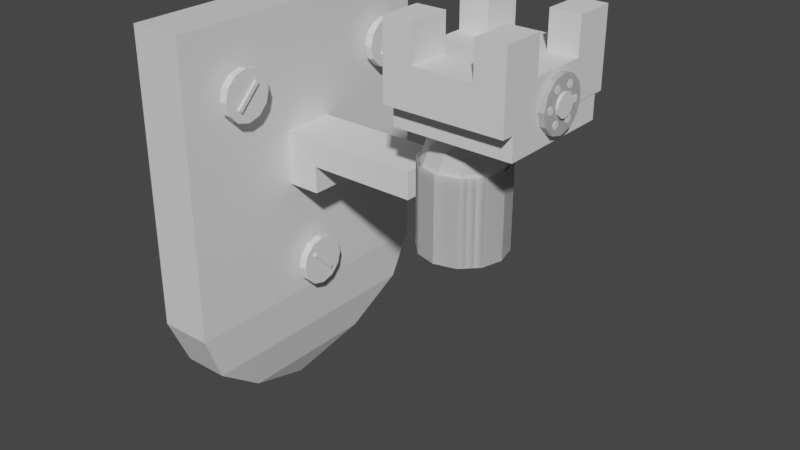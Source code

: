 # Source: camera.blend  (saved by Blender 3.3.6; exported with 4.5.12 LTS)
import bpy
from mathutils import Matrix  # noqa: F401  (used for matrix-valued properties, if any)

bpy.ops.wm.read_factory_settings(use_empty=True)
scene = bpy.context.scene
scene.name = 'Scene'

# ---- collections
col_collection = bpy.data.collections.new('Collection'); scene.collection.children.link(col_collection)

# ---- materials (node trees are filled in below, after node groups)
mat_material = bpy.data.materials.new('Material')
mat_material.alpha_threshold = 0.0
mat_material.use_transparent_shadow = False
mat_material.roughness = 0.5
mat_material.line_color = (0.0, 0.0, 0.0, 1.0)

# ---- material node trees
mat_material.use_nodes = True; mat_material.node_tree.nodes.clear()
_N = mat_material.node_tree.nodes; _L = mat_material.node_tree.links
n0 = _N.new('ShaderNodeOutputMaterial'); n0.name = 'Material Output'; n0.location = (300, 300)
n1 = _N.new('ShaderNodeBsdfPrincipled'); n1.name = 'Principled BSDF'; n1.location = (10, 300)
n1.distribution = 'GGX'
n1.subsurface_method = 'RANDOM_WALK_SKIN'
n1.inputs[3].default_value = 1.45
n1.inputs[27].default_value = (0.0, 0.0, 0.0, 1.0)
n1.inputs[28].default_value = 1.0
_L.new(n1.outputs[0], n0.inputs[0])
n0.is_active_output = True

# ---- world
world_world = bpy.data.worlds.new('World'); scene.world = world_world
world_world.use_nodes = True; world_world.node_tree.nodes.clear()
_N = world_world.node_tree.nodes; _L = world_world.node_tree.links
n0 = _N.new('ShaderNodeOutputWorld'); n0.name = 'World Output'; n0.location = (300, 300)
n1 = _N.new('ShaderNodeBackground'); n1.name = 'Background'; n1.location = (10, 300)
n1.inputs[0].default_value = (0.05088, 0.05088, 0.05088, 1.0)
_L.new(n1.outputs[0], n0.inputs[0])
n0.is_active_output = True
world_world.color = (0.05088, 0.05088, 0.05088)
world_world.use_sun_shadow = False
world_world.sun_shadow_jitter_overblur = 0.0

# ---- meshes
me_cube = bpy.data.meshes.new('Cube')
me_cube.from_pydata([(-0.6363, 1.0, 1.0), (-0.6363, 1.0, -1.0), (-0.6363, -1.0, 1.0), (-0.6363, -1.0, -1.0), (-1.0, 1.0, 1.0), (-1.0, 1.0, -1.0), (-1.0, -1.0, 1.0), (-1.0, -1.0, -1.0), (-0.9753, 0.864, -1.329), (-0.9753, -0.864, -1.329), (-0.661, 0.864, -1.329), (-0.661, -0.864, -1.329), (-0.9082, 0.4954, -1.619), (-0.9082, -0.4954, -1.619), (-0.7281, 0.4954, -1.619), (-0.7281, -0.4954, -1.619), (-0.8184, 0.001225, -1.811), (-0.8184, -0.001225, -1.811), (-0.8179, 0.001225, -1.811), (-0.8179, -0.001225, -1.811)], [], [(0, 4, 6, 2), (3, 2, 6, 7), (7, 6, 4, 5), (5, 1, 10, 8), (1, 0, 2, 3), (5, 4, 0, 1), (11, 9, 13, 15), (3, 7, 9, 11), (7, 5, 8, 9), (1, 3, 11, 10), (13, 12, 16, 17), (9, 8, 12, 13), (10, 11, 15, 14), (8, 10, 14, 12), (16, 18, 19, 17), (14, 15, 19, 18), (12, 14, 18, 16), (15, 13, 17, 19)])
_uv = me_cube.uv_layers.new(name='UVMap')
_uv.uv.foreach_set('vector', [0.625, 0.5, 0.875, 0.5, 0.875, 0.75, 0.625, 0.75, 0.375, 0.75, 0.625, 0.75, 0.625, 1.0, 0.375, 1.0, 0.375, 0.0, 0.625, 0.0, 0.625, 0.25, 0.375, 0.25, 0.375, 0.25, 0.375, 0.5, 0.375, 0.5, 0.375, 0.25, 0.375, 0.5, 0.625, 0.5, 0.625, 0.75, 0.375, 0.75, 0.375, 0.25, 0.625, 0.25, 0.625, 0.5, 0.375, 0.5, 0.375, 0.75, 0.375, 1.0, 0.375, 1.0, 0.375, 0.75, 0.375, 0.75, 0.375, 1.0, 0.375, 1.0, 0.375, 0.75, 0.375, 0.0, 0.375, 0.25, 0.375, 0.25, 0.375, 0.0, 0.375, 0.5, 0.375, 0.75, 0.375, 0.75, 0.375, 0.5, 0.375, 0.0, 0.375, 0.25, 0.375, 0.25, 0.375, 0.0, 0.375, 0.0, 0.375, 0.25, 0.375, 0.25, 0.375, 0.0, 0.375, 0.5, 0.375, 0.75, 0.375, 0.75, 0.375, 0.5, 0.375, 0.25, 0.375, 0.5, 0.375, 0.5, 0.375, 0.25, 0.125, 0.5, 0.375, 0.5, 0.375, 0.75, 0.125, 0.75, 0.375, 0.5, 0.375, 0.75, 0.375, 0.75, 0.375, 0.5, 0.375, 0.25, 0.375, 0.5, 0.375, 0.5, 0.375, 0.25, 0.375, 0.75, 0.375, 1.0, 0.375, 1.0, 0.375, 0.75])
me_cube.materials.append(mat_material)
me_cube.use_mirror_vertex_groups = False
me_cube.update()
me_cylinder = bpy.data.meshes.new('Cylinder')
me_cylinder.from_pydata([(0.0, 1.0, -1.0), (7.377e-08, 1.0, -0.6877), (0.5, 0.866, -1.0), (0.5, 0.866, -0.6877), (0.866, 0.5, -1.0), (0.866, 0.5, -0.6877), (1.0, 0.0, -1.0), (1.0, 0.0, -0.6877), (0.866, -0.5, -1.0), (0.866, -0.5, -0.6877), (0.5, -0.866, -1.0), (0.5, -0.866, -0.6877), (0.0, -1.0, -1.0), (7.377e-08, -1.0, -0.6877), (-0.5, -0.866, -1.0), (-0.5, -0.866, -0.6877), (-0.866, -0.5, -1.0), (-0.866, -0.5, -0.6877), (-1.0, 0.0, -1.0), (-1.0, 0.0, -0.6877), (-0.866, 0.5, -1.0), (-0.866, 0.5, -0.6877), (-0.5, 0.866, -1.0), (-0.5, 0.866, -0.6877)], [], [(0, 1, 3, 2), (2, 3, 5, 4), (4, 5, 7, 6), (6, 7, 9, 8), (8, 9, 11, 10), (10, 11, 13, 12), (12, 13, 15, 14), (14, 15, 17, 16), (16, 17, 19, 18), (18, 19, 21, 20), (3, 1, 23, 21, 19, 17, 15, 13, 11, 9, 7, 5), (20, 21, 23, 22), (22, 23, 1, 0), (0, 2, 4, 6, 8, 10, 12, 14, 16, 18, 20, 22)])
_uv = me_cylinder.uv_layers.new(name='UVMap')
_uv.uv.foreach_set('vector', [1.0, 0.5, 1.0, 1.0, 0.9167, 1.0, 0.9167, 0.5, 0.9167, 0.5, 0.9167, 1.0, 0.8333, 1.0, 0.8333, 0.5, 0.8333, 0.5, 0.8333, 1.0, 0.75, 1.0, 0.75, 0.5, 0.75, 0.5, 0.75, 1.0, 0.6667, 1.0, 0.6667, 0.5, 0.6667, 0.5, 0.6667, 1.0, 0.5833, 1.0, 0.5833, 0.5, 0.5833, 0.5, 0.5833, 1.0, 0.5, 1.0, 0.5, 0.5, 0.5, 0.5, 0.5, 1.0, 0.4167, 1.0, 0.4167, 0.5, 0.4167, 0.5, 0.4167, 1.0, 0.3333, 1.0, 0.3333, 0.5, 0.3333, 0.5, 0.3333, 1.0, 0.25, 1.0, 0.25, 0.5, 0.25, 0.5, 0.25, 1.0, 0.1667, 1.0, 0.1667, 0.5, 0.37, 0.4578, 0.25, 0.49, 0.13, 0.4578, 0.04215, 0.37, 0.01, 0.25, 0.04215, 0.13, 0.13, 0.04215, 0.25, 0.01, 0.37, 0.04215, 0.4578, 0.13, 0.49, 0.25, 0.4578, 0.37, 0.1667, 0.5, 0.1667, 1.0, 0.08333, 1.0, 0.08333, 0.5, 0.08333, 0.5, 0.08333, 1.0, 7.451e-08, 1.0, 7.451e-08, 0.5, 0.75, 0.49, 0.87, 0.4578, 0.9578, 0.37, 0.99, 0.25, 0.9578, 0.13, 0.87, 0.04215, 0.75, 0.01, 0.63, 0.04215, 0.5422, 0.13, 0.51, 0.25, 0.5422, 0.37, 0.63, 0.4578])
me_cylinder.update()
me_cylinder_001 = bpy.data.meshes.new('Cylinder.001')
me_cylinder_001.from_pydata([(0.0, 1.0, -1.0), (7.377e-08, 1.0, -0.6877), (0.5, 0.866, -1.0), (0.5, 0.866, -0.6877), (0.866, 0.5, -1.0), (0.866, 0.5, -0.6877), (1.0, 0.0, -1.0), (1.0, 0.0, -0.6877), (0.866, -0.5, -1.0), (0.866, -0.5, -0.6877), (0.5, -0.866, -1.0), (0.5, -0.866, -0.6877), (0.0, -1.0, -1.0), (7.377e-08, -1.0, -0.6877), (-0.5, -0.866, -1.0), (-0.5, -0.866, -0.6877), (-0.866, -0.5, -1.0), (-0.866, -0.5, -0.6877), (-1.0, 0.0, -1.0), (-1.0, 0.0, -0.6877), (-0.866, 0.5, -1.0), (-0.866, 0.5, -0.6877), (-0.5, 0.866, -1.0), (-0.5, 0.866, -0.6877)], [], [(0, 1, 3, 2), (2, 3, 5, 4), (4, 5, 7, 6), (6, 7, 9, 8), (8, 9, 11, 10), (10, 11, 13, 12), (12, 13, 15, 14), (14, 15, 17, 16), (16, 17, 19, 18), (18, 19, 21, 20), (3, 1, 23, 21, 19, 17, 15, 13, 11, 9, 7, 5), (20, 21, 23, 22), (22, 23, 1, 0), (0, 2, 4, 6, 8, 10, 12, 14, 16, 18, 20, 22)])
_uv = me_cylinder_001.uv_layers.new(name='UVMap')
_uv.uv.foreach_set('vector', [1.0, 0.5, 1.0, 1.0, 0.9167, 1.0, 0.9167, 0.5, 0.9167, 0.5, 0.9167, 1.0, 0.8333, 1.0, 0.8333, 0.5, 0.8333, 0.5, 0.8333, 1.0, 0.75, 1.0, 0.75, 0.5, 0.75, 0.5, 0.75, 1.0, 0.6667, 1.0, 0.6667, 0.5, 0.6667, 0.5, 0.6667, 1.0, 0.5833, 1.0, 0.5833, 0.5, 0.5833, 0.5, 0.5833, 1.0, 0.5, 1.0, 0.5, 0.5, 0.5, 0.5, 0.5, 1.0, 0.4167, 1.0, 0.4167, 0.5, 0.4167, 0.5, 0.4167, 1.0, 0.3333, 1.0, 0.3333, 0.5, 0.3333, 0.5, 0.3333, 1.0, 0.25, 1.0, 0.25, 0.5, 0.25, 0.5, 0.25, 1.0, 0.1667, 1.0, 0.1667, 0.5, 0.37, 0.4578, 0.25, 0.49, 0.13, 0.4578, 0.04215, 0.37, 0.01, 0.25, 0.04215, 0.13, 0.13, 0.04215, 0.25, 0.01, 0.37, 0.04215, 0.4578, 0.13, 0.49, 0.25, 0.4578, 0.37, 0.1667, 0.5, 0.1667, 1.0, 0.08333, 1.0, 0.08333, 0.5, 0.08333, 0.5, 0.08333, 1.0, 7.451e-08, 1.0, 7.451e-08, 0.5, 0.75, 0.49, 0.87, 0.4578, 0.9578, 0.37, 0.99, 0.25, 0.9578, 0.13, 0.87, 0.04215, 0.75, 0.01, 0.63, 0.04215, 0.5422, 0.13, 0.51, 0.25, 0.5422, 0.37, 0.63, 0.4578])
me_cylinder_001.update()
me_cylinder_002 = bpy.data.meshes.new('Cylinder.002')
me_cylinder_002.from_pydata([(0.0, 1.0, -1.0), (7.377e-08, 1.0, -0.6877), (0.5, 0.866, -1.0), (0.5, 0.866, -0.6877), (0.866, 0.5, -1.0), (0.866, 0.5, -0.6877), (1.0, 0.0, -1.0), (1.0, 0.0, -0.6877), (0.866, -0.5, -1.0), (0.866, -0.5, -0.6877), (0.5, -0.866, -1.0), (0.5, -0.866, -0.6877), (0.0, -1.0, -1.0), (7.377e-08, -1.0, -0.6877), (-0.5, -0.866, -1.0), (-0.5, -0.866, -0.6877), (-0.866, -0.5, -1.0), (-0.866, -0.5, -0.6877), (-1.0, 0.0, -1.0), (-1.0, 0.0, -0.6877), (-0.866, 0.5, -1.0), (-0.866, 0.5, -0.6877), (-0.5, 0.866, -1.0), (-0.5, 0.866, -0.6877)], [], [(0, 1, 3, 2), (2, 3, 5, 4), (4, 5, 7, 6), (6, 7, 9, 8), (8, 9, 11, 10), (10, 11, 13, 12), (12, 13, 15, 14), (14, 15, 17, 16), (16, 17, 19, 18), (18, 19, 21, 20), (3, 1, 23, 21, 19, 17, 15, 13, 11, 9, 7, 5), (20, 21, 23, 22), (22, 23, 1, 0), (0, 2, 4, 6, 8, 10, 12, 14, 16, 18, 20, 22)])
_uv = me_cylinder_002.uv_layers.new(name='UVMap')
_uv.uv.foreach_set('vector', [1.0, 0.5, 1.0, 1.0, 0.9167, 1.0, 0.9167, 0.5, 0.9167, 0.5, 0.9167, 1.0, 0.8333, 1.0, 0.8333, 0.5, 0.8333, 0.5, 0.8333, 1.0, 0.75, 1.0, 0.75, 0.5, 0.75, 0.5, 0.75, 1.0, 0.6667, 1.0, 0.6667, 0.5, 0.6667, 0.5, 0.6667, 1.0, 0.5833, 1.0, 0.5833, 0.5, 0.5833, 0.5, 0.5833, 1.0, 0.5, 1.0, 0.5, 0.5, 0.5, 0.5, 0.5, 1.0, 0.4167, 1.0, 0.4167, 0.5, 0.4167, 0.5, 0.4167, 1.0, 0.3333, 1.0, 0.3333, 0.5, 0.3333, 0.5, 0.3333, 1.0, 0.25, 1.0, 0.25, 0.5, 0.25, 0.5, 0.25, 1.0, 0.1667, 1.0, 0.1667, 0.5, 0.37, 0.4578, 0.25, 0.49, 0.13, 0.4578, 0.04215, 0.37, 0.01, 0.25, 0.04215, 0.13, 0.13, 0.04215, 0.25, 0.01, 0.37, 0.04215, 0.4578, 0.13, 0.49, 0.25, 0.4578, 0.37, 0.1667, 0.5, 0.1667, 1.0, 0.08333, 1.0, 0.08333, 0.5, 0.08333, 0.5, 0.08333, 1.0, 7.451e-08, 1.0, 7.451e-08, 0.5, 0.75, 0.49, 0.87, 0.4578, 0.9578, 0.37, 0.99, 0.25, 0.9578, 0.13, 0.87, 0.04215, 0.75, 0.01, 0.63, 0.04215, 0.5422, 0.13, 0.51, 0.25, 0.5422, 0.37, 0.63, 0.4578])
me_cylinder_002.update()
me_cube_001 = bpy.data.meshes.new('Cube.001')
me_cube_001.from_pydata([(-1.0, -1.0, -1.0), (-1.0, -1.0, 1.0), (-1.0, 1.0, -1.0), (-1.0, 1.0, 1.0), (1.0, -1.0, -1.0), (1.0, -1.0, 1.0), (1.0, 1.0, -1.0), (1.0, 1.0, 1.0), (-1.0, -1.0, 0.0), (-1.0, 1.0, 0.0), (1.0, 1.0, 0.0), (1.0, -1.0, 0.0), (5.092, 1.0, 1.0), (5.092, -1.0, 1.0), (5.092, 1.0, 0.0), (5.092, -1.0, 0.0)], [], [(8, 1, 3, 9), (9, 3, 7, 10), (10, 7, 12, 14), (11, 5, 1, 8), (2, 6, 4, 0), (7, 3, 1, 5), (4, 11, 8, 0), (6, 10, 11, 4), (2, 9, 10, 6), (0, 8, 9, 2), (14, 12, 13, 15), (7, 5, 13, 12), (11, 10, 14, 15), (5, 11, 15, 13)])
_uv = me_cube_001.uv_layers.new(name='UVMap')
_uv.uv.foreach_set('vector', [0.5, 0.0, 0.625, 0.0, 0.625, 0.25, 0.5, 0.25, 0.5, 0.25, 0.625, 0.25, 0.625, 0.5, 0.5, 0.5, 0.5, 0.5, 0.625, 0.5, 0.625, 0.5, 0.5, 0.5, 0.5, 0.75, 0.625, 0.75, 0.625, 1.0, 0.5, 1.0, 0.125, 0.5, 0.375, 0.5, 0.375, 0.75, 0.125, 0.75, 0.625, 0.5, 0.875, 0.5, 0.875, 0.75, 0.625, 0.75, 0.375, 0.75, 0.5, 0.75, 0.5, 1.0, 0.375, 1.0, 0.375, 0.5, 0.5, 0.5, 0.5, 0.75, 0.375, 0.75, 0.375, 0.25, 0.5, 0.25, 0.5, 0.5, 0.375, 0.5, 0.375, 0.0, 0.5, 0.0, 0.5, 0.25, 0.375, 0.25, 0.5, 0.5, 0.625, 0.5, 0.625, 0.75, 0.5, 0.75, 0.625, 0.5, 0.625, 0.75, 0.625, 0.75, 0.625, 0.5, 0.5, 0.75, 0.5, 0.5, 0.5, 0.5, 0.5, 0.75, 0.625, 0.75, 0.5, 0.75, 0.5, 0.75, 0.625, 0.75])
me_cube_001.update()
me_cylinder_003 = bpy.data.meshes.new('Cylinder.003')
me_cylinder_003.from_pydata([(0.0, 1.0, -1.0), (0.0, 1.0, 1.0), (0.5, 0.866, -1.0), (0.5, 0.866, 1.0), (0.866, 0.5, -1.0), (0.866, 0.5, 1.0), (1.0, 0.0, -1.0), (1.0, 0.0, 1.0), (0.866, -0.5, -1.0), (0.866, -0.5, 1.0), (0.5, -0.866, -1.0), (0.5, -0.866, 1.0), (0.0, -1.0, -1.0), (0.0, -1.0, 1.0), (-0.5, -0.866, -1.0), (-0.5, -0.866, 1.0), (-0.866, -0.5, -1.0), (-0.866, -0.5, 1.0), (-1.0, 0.0, -1.0), (-1.0, 0.0, 1.0), (-0.866, 0.5, -1.0), (-0.866, 0.5, 1.0), (-0.5, 0.866, -1.0), (-0.5, 0.866, 1.0), (0.5, 0.866, -1.0), (0.0, 1.0, -1.0), (0.0, 1.0, 1.0), (0.5, 0.866, 1.0), (0.866, 0.5, -1.0), (0.866, 0.5, 1.0), (1.0, 0.0, -1.0), (1.0, 0.0, 1.0), (0.866, -0.5, -1.0), (0.866, -0.5, 1.0), (0.5, -0.866, -1.0), (0.5, -0.866, 1.0), (0.0, -1.0, -1.0), (0.0, -1.0, 1.0), (-0.5, -0.866, -1.0), (-0.5, -0.866, 1.0), (-0.866, -0.5, -1.0), (-0.866, -0.5, 1.0), (-1.0, 0.0, -1.0), (-1.0, 0.0, 1.0), (-0.866, 0.5, -1.0), (-0.866, 0.5, 1.0), (-0.5, 0.866, -1.0), (-0.5, 0.866, 1.0), (0.5, 0.866, -1.0), (0.0, 1.0, -1.0), (0.0, 1.0, 1.0), (0.5, 0.866, 1.0), (0.866, 0.5, -1.0), (0.866, 0.5, 1.0), (1.0, 0.0, -1.0), (1.0, 0.0, 1.0), (0.866, -0.5, -1.0), (0.866, -0.5, 1.0), (0.5, -0.866, -1.0), (0.5, -0.866, 1.0), (0.0, -1.0, -1.0), (0.0, -1.0, 1.0), (-0.5, -0.866, -1.0), (-0.5, -0.866, 1.0), (-0.866, -0.5, -1.0), (-0.866, -0.5, 1.0), (-1.0, 0.0, -1.0), (-1.0, 0.0, 1.0), (-0.866, 0.5, -1.0), (-0.866, 0.5, 1.0), (-0.5, 0.866, -1.0), (-0.5, 0.866, 1.0)], [], [(0, 2, 3, 1), (2, 4, 5, 3), (4, 6, 7, 5), (6, 8, 9, 7), (8, 10, 11, 9), (10, 12, 13, 11), (12, 14, 15, 13), (14, 16, 17, 15), (16, 18, 19, 17), (18, 20, 21, 19), (20, 22, 23, 21), (22, 0, 1, 23), (38, 36, 60, 62), (28, 24, 48, 52), (41, 43, 67, 65), (31, 33, 57, 55), (42, 40, 64, 66), (32, 30, 54, 56), (45, 47, 71, 69), (35, 37, 61, 59), (26, 27, 51, 50), (46, 44, 68, 70), (36, 34, 58, 60), (39, 41, 65, 63), (16, 14, 38, 40), (2, 0, 25, 24), (5, 7, 31, 29), (15, 17, 41, 39), (12, 10, 34, 36), (22, 20, 44, 46), (1, 3, 27, 26), (11, 13, 37, 35), (21, 23, 47, 45), (8, 6, 30, 32), (18, 16, 40, 42), (7, 9, 33, 31), (17, 19, 43, 41), (4, 2, 24, 28), (14, 12, 36, 38), (0, 22, 46, 25), (3, 5, 29, 27), (13, 15, 39, 37), (23, 1, 26, 47), (10, 8, 32, 34), (20, 18, 42, 44), (9, 11, 35, 33), (19, 21, 45, 43), (6, 4, 28, 30), (49, 50, 51, 48), (48, 51, 53, 52), (52, 53, 55, 54), (54, 55, 57, 56), (56, 57, 59, 58), (58, 59, 61, 60), (60, 61, 63, 62), (62, 63, 65, 64), (64, 65, 67, 66), (66, 67, 69, 68), (68, 69, 71, 70), (70, 71, 50, 49), (25, 46, 70, 49), (27, 29, 53, 51), (37, 39, 63, 61), (47, 26, 50, 71), (34, 32, 56, 58), (44, 42, 66, 68), (33, 35, 59, 57), (43, 45, 69, 67), (30, 28, 52, 54), (40, 38, 62, 64), (24, 25, 49, 48), (29, 31, 55, 53)])
_uv = me_cylinder_003.uv_layers.new(name='UVMap')
_uv.uv.foreach_set('vector', [1.0, 0.0, 0.9167, 0.0, 0.9167, 1.0, 1.0, 1.0, 0.9167, 0.0, 0.8333, 0.0, 0.8333, 1.0, 0.9167, 1.0, 0.8333, 0.0, 0.75, 0.0, 0.75, 1.0, 0.8333, 1.0, 0.75, 0.0, 0.6667, 0.0, 0.6667, 1.0, 0.75, 1.0, 0.6667, 0.0, 0.5833, 0.0, 0.5833, 1.0, 0.6667, 1.0, 0.5833, 0.0, 0.5, 0.0, 0.5, 1.0, 0.5833, 1.0, 0.5, 0.0, 0.4167, 0.0, 0.4167, 1.0, 0.5, 1.0, 0.4167, 0.0, 0.3333, 0.0, 0.3333, 1.0, 0.4167, 1.0, 0.3333, 0.0, 0.25, 0.0, 0.25, 1.0, 0.3333, 1.0, 0.25, 0.0, 0.1667, 0.0, 0.1667, 1.0, 0.25, 1.0, 0.1667, 0.0, 0.08333, 0.0, 0.08333, 1.0, 0.1667, 1.0, 0.08333, 0.0, 7.451e-08, 0.0, 7.451e-08, 1.0, 0.08333, 1.0, 0.4167, 0.0, 0.5, 0.0, 0.5, 0.0, 0.4167, 0.0, 0.8333, 0.0, 0.9167, 0.0, 0.9167, 0.0, 0.8333, 0.0, 0.3333, 1.0, 0.25, 1.0, 0.25, 1.0, 0.3333, 1.0, 0.75, 1.0, 0.6667, 1.0, 0.6667, 1.0, 0.75, 1.0, 0.25, 0.0, 0.3333, 0.0, 0.3333, 0.0, 0.25, 0.0, 0.6667, 0.0, 0.75, 0.0, 0.75, 0.0, 0.6667, 0.0, 0.1667, 1.0, 0.08333, 1.0, 0.08333, 1.0, 0.1667, 1.0, 0.5833, 1.0, 0.5, 1.0, 0.5, 1.0, 0.5833, 1.0, 1.0, 1.0, 0.9167, 1.0, 0.9167, 1.0, 1.0, 1.0, 0.08333, 0.0, 0.1667, 0.0, 0.1667, 0.0, 0.08333, 0.0, 0.5, 0.0, 0.5833, 0.0, 0.5833, 0.0, 0.5, 0.0, 0.4167, 1.0, 0.3333, 1.0, 0.3333, 1.0, 0.4167, 1.0, 0.3333, 0.0, 0.4167, 0.0, 0.4167, 0.0, 0.3333, 0.0, 0.9167, 0.0, 1.0, 0.0, 1.0, 0.0, 0.9167, 0.0, 0.8333, 1.0, 0.75, 1.0, 0.75, 1.0, 0.8333, 1.0, 0.4167, 1.0, 0.3333, 1.0, 0.3333, 1.0, 0.4167, 1.0, 0.5, 0.0, 0.5833, 0.0, 0.5833, 0.0, 0.5, 0.0, 0.08333, 0.0, 0.1667, 0.0, 0.1667, 0.0, 0.08333, 0.0, 1.0, 1.0, 0.9167, 1.0, 0.9167, 1.0, 1.0, 1.0, 0.5833, 1.0, 0.5, 1.0, 0.5, 1.0, 0.5833, 1.0, 0.1667, 1.0, 0.08333, 1.0, 0.08333, 1.0, 0.1667, 1.0, 0.6667, 0.0, 0.75, 0.0, 0.75, 0.0, 0.6667, 0.0, 0.25, 0.0, 0.3333, 0.0, 0.3333, 0.0, 0.25, 0.0, 0.75, 1.0, 0.6667, 1.0, 0.6667, 1.0, 0.75, 1.0, 0.3333, 1.0, 0.25, 1.0, 0.25, 1.0, 0.3333, 1.0, 0.8333, 0.0, 0.9167, 0.0, 0.9167, 0.0, 0.8333, 0.0, 0.4167, 0.0, 0.5, 0.0, 0.5, 0.0, 0.4167, 0.0, 7.451e-08, 0.0, 0.08333, 0.0, 0.08333, 0.0, 7.451e-08, 0.0, 0.9167, 1.0, 0.8333, 1.0, 0.8333, 1.0, 0.9167, 1.0, 0.5, 1.0, 0.4167, 1.0, 0.4167, 1.0, 0.5, 1.0, 0.08333, 1.0, 7.451e-08, 1.0, 7.451e-08, 1.0, 0.08333, 1.0, 0.5833, 0.0, 0.6667, 0.0, 0.6667, 0.0, 0.5833, 0.0, 0.1667, 0.0, 0.25, 0.0, 0.25, 0.0, 0.1667, 0.0, 0.6667, 1.0, 0.5833, 1.0, 0.5833, 1.0, 0.6667, 1.0, 0.25, 1.0, 0.1667, 1.0, 0.1667, 1.0, 0.25, 1.0, 0.75, 0.0, 0.8333, 0.0, 0.8333, 0.0, 0.75, 0.0, 1.0, 0.0, 1.0, 1.0, 0.9167, 1.0, 0.9167, 0.0, 0.9167, 0.0, 0.9167, 1.0, 0.8333, 1.0, 0.8333, 0.0, 0.8333, 0.0, 0.8333, 1.0, 0.75, 1.0, 0.75, 0.0, 0.75, 0.0, 0.75, 1.0, 0.6667, 1.0, 0.6667, 0.0, 0.6667, 0.0, 0.6667, 1.0, 0.5833, 1.0, 0.5833, 0.0, 0.5833, 0.0, 0.5833, 1.0, 0.5, 1.0, 0.5, 0.0, 0.5, 0.0, 0.5, 1.0, 0.4167, 1.0, 0.4167, 0.0, 0.4167, 0.0, 0.4167, 1.0, 0.3333, 1.0, 0.3333, 0.0, 0.3333, 0.0, 0.3333, 1.0, 0.25, 1.0, 0.25, 0.0, 0.25, 0.0, 0.25, 1.0, 0.1667, 1.0, 0.1667, 0.0, 0.1667, 0.0, 0.1667, 1.0, 0.08333, 1.0, 0.08333, 0.0, 0.08333, 0.0, 0.08333, 1.0, 7.451e-08, 1.0, 7.451e-08, 0.0, 7.451e-08, 0.0, 0.08333, 0.0, 0.08333, 0.0, 7.451e-08, 0.0, 0.9167, 1.0, 0.8333, 1.0, 0.8333, 1.0, 0.9167, 1.0, 0.5, 1.0, 0.4167, 1.0, 0.4167, 1.0, 0.5, 1.0, 0.08333, 1.0, 7.451e-08, 1.0, 7.451e-08, 1.0, 0.08333, 1.0, 0.5833, 0.0, 0.6667, 0.0, 0.6667, 0.0, 0.5833, 0.0, 0.1667, 0.0, 0.25, 0.0, 0.25, 0.0, 0.1667, 0.0, 0.6667, 1.0, 0.5833, 1.0, 0.5833, 1.0, 0.6667, 1.0, 0.25, 1.0, 0.1667, 1.0, 0.1667, 1.0, 0.25, 1.0, 0.75, 0.0, 0.8333, 0.0, 0.8333, 0.0, 0.75, 0.0, 0.3333, 0.0, 0.4167, 0.0, 0.4167, 0.0, 0.3333, 0.0, 0.9167, 0.0, 1.0, 0.0, 1.0, 0.0, 0.9167, 0.0, 0.8333, 1.0, 0.75, 1.0, 0.75, 1.0, 0.8333, 1.0])
me_cylinder_003.update()
me_cylinder_004 = bpy.data.meshes.new('Cylinder.004')
me_cylinder_004.from_pydata([(0.0, 1.0, -1.0), (0.0, 1.0, 1.0), (0.5, 0.866, -1.0), (0.5, 0.866, 1.0), (0.866, 0.5, -1.0), (0.866, 0.5, 1.0), (1.0, 0.0, -1.0), (1.0, 0.0, 1.0), (0.866, -0.5, -1.0), (0.866, -0.5, 1.0), (0.5, -0.866, -1.0), (0.5, -0.866, 1.0), (0.0, -1.0, -1.0), (0.0, -1.0, 1.0), (-0.5, -0.866, -1.0), (-0.5, -0.866, 1.0), (-0.866, -0.5, -1.0), (-0.866, -0.5, 1.0), (-1.0, 0.0, -1.0), (-1.0, 0.0, 1.0), (-0.866, 0.5, -1.0), (-0.866, 0.5, 1.0), (-0.5, 0.866, -1.0), (-0.5, 0.866, 1.0), (0.0, 1.0, -1.0), (0.5, 0.866, -1.0), (0.5, 0.866, 1.0), (0.0, 1.0, 1.0), (0.866, 0.5, -1.0), (0.866, 0.5, 1.0), (1.0, 0.0, -1.0), (1.0, 0.0, 1.0), (0.866, -0.5, -1.0), (0.866, -0.5, 1.0), (0.5, -0.866, -1.0), (0.5, -0.866, 1.0), (0.0, -1.0, -1.0), (0.0, -1.0, 1.0), (-0.5, -0.866, -1.0), (-0.5, -0.866, 1.0), (-0.866, -0.5, -1.0), (-0.866, -0.5, 1.0), (-1.0, 0.0, -1.0), (-1.0, 0.0, 1.0), (-0.866, 0.5, -1.0), (-0.866, 0.5, 1.0), (-0.5, 0.866, -1.0), (-0.5, 0.866, 1.0), (0.7169, 0.866, 1.585), (0.2169, 1.0, 1.585), (1.083, 0.5, 1.585), (1.217, 0.0, 1.585), (1.083, -0.5, 1.585), (0.7169, -0.866, 1.585), (0.2169, -1.0, 1.585), (-0.2831, -0.866, 1.585), (-0.6491, -0.5, 1.585), (-0.7831, 0.0, 1.585), (-0.6491, 0.5, 1.585), (-0.2831, 0.866, 1.585), (1.291, 0.866, 2.122), (0.7911, 1.0, 2.122), (1.657, 0.5, 2.122), (1.791, 0.0, 2.122), (1.657, -0.5, 2.122), (1.291, -0.866, 2.122), (0.7911, -1.0, 2.122), (0.2911, -0.866, 2.122), (-0.07497, -0.5, 2.122), (-0.2089, 0.0, 2.122), (-0.07497, 0.5, 2.122), (0.2911, 0.866, 2.122), (-0.7407, -1.514, 2.125), (2.265, -1.514, 2.125), (-0.7407, 1.492, 2.125), (2.265, 1.492, 2.125), (-0.7407, -0.01076, 2.125), (2.265, -0.01076, 2.125), (2.265, 0.7088, 2.125), (-0.7407, 0.7088, 2.125), (-0.7407, -0.7623, 2.125), (2.265, -0.7623, 2.125), (0.7624, -1.514, 2.125), (0.7624, 1.492, 2.125), (1.514, 0.7088, 2.125), (0.7624, 0.7088, 2.125), (0.7624, -0.7623, 2.125), (0.01086, 1.492, 2.125), (-0.7407, 0.7088, 2.125), (0.01086, 0.7088, 2.125), (0.01086, -0.7623, 2.125), (0.01086, -1.514, 2.125), (1.514, -1.514, 2.125), (1.514, 1.492, 2.125), (0.01086, 0.7088, 2.125), (1.514, 0.7088, 2.125), (1.514, -0.7623, 2.125), (2.265, 0.7088, 2.616), (2.265, 1.492, 2.616), (0.01086, 1.492, 2.616), (-0.7407, 1.492, 2.616), (-0.7407, 0.7088, 2.616), (0.01086, 0.7088, 2.616), (1.514, 1.492, 2.616), (0.7624, 1.492, 2.616), (1.514, 0.7088, 2.616), (0.7624, 0.7088, 2.616), (-0.7407, -0.7623, 2.125), (-0.7407, -1.514, 2.125), (1.514, -1.514, 2.125), (2.265, -1.514, 2.125), (2.265, -0.7623, 2.125), (0.01086, -0.7623, 2.125), (0.01086, -1.514, 2.125), (0.7624, -1.514, 2.125), (1.514, -0.7623, 2.125), (0.7624, -0.7623, 2.125), (2.265, 0.7088, 2.616), (2.265, 1.492, 2.616), (0.01086, 1.492, 2.616), (-0.7407, 1.492, 2.616), (-0.7407, 0.7088, 2.616), (0.01086, 0.7088, 2.616), (1.514, 1.492, 2.616), (0.7624, 1.492, 2.616), (1.514, 0.7088, 2.616), (0.7624, 0.7088, 2.616), (-0.7407, -0.7623, 2.657), (-0.7407, -1.514, 2.657), (1.514, -1.514, 2.657), (2.265, -1.514, 2.657), (2.265, -0.7623, 2.657), (0.01086, -0.7623, 2.657), (0.01086, -1.514, 2.657), (0.7624, -1.514, 2.657), (1.514, -0.7623, 2.657), (0.7624, -0.7623, 2.657), (-0.7407, 0.7088, 3.696), (-0.7407, -0.01076, 3.696), (2.265, -0.7623, 3.696), (2.265, -0.01076, 3.696), (0.01086, -0.01076, 3.696), (2.265, 0.7088, 3.696), (0.01086, 0.7088, 3.696), (-0.7407, -0.7623, 3.696), (0.01086, -0.7623, 3.696), (1.514, -0.01076, 3.696), (0.7624, -0.01076, 3.696), (1.514, 0.7088, 3.696), (0.7624, 0.7088, 3.696), (1.514, -0.7623, 3.696), (0.7624, -0.7623, 3.696), (0.7624, 0.7088, 2.125), (-0.7407, 0.7088, 3.696), (0.7624, 0.7088, 3.696), (0.01086, 0.7088, 3.696), (2.265, 0.7088, 2.125), (2.265, 0.7088, 3.696), (1.514, 0.7088, 3.696), (1.514, -1.514, 2.708), (-0.7407, -1.514, 2.708), (-0.7407, -0.7623, 2.708), (2.265, -0.7623, 2.911), (-0.7407, 0.7088, 2.911), (-0.7407, -0.01076, 2.911), (2.265, -0.01076, 2.911), (2.265, 0.7088, 2.911), (-0.7407, -0.7623, 2.911), (-0.7407, 0.7088, 2.911), (2.265, 0.7088, 2.911), (0.01086, -0.7623, 2.518), (1.514, -0.7623, 2.518), (-0.7407, 0.7088, 2.518), (2.265, -0.01076, 2.518), (-0.7407, -0.7623, 2.518), (-0.7407, 0.7088, 2.518), (0.7624, 0.7088, 2.518), (1.514, 0.7088, 2.518), (0.7624, -0.7623, 2.518), (2.265, -0.7623, 2.518), (-0.7407, -0.01076, 2.518), (2.265, 0.7088, 2.518), (0.01086, 0.7088, 2.518), (2.265, 0.7088, 2.518), (0.7624, -0.7623, 2.714), (2.265, -0.7623, 2.714), (-0.7407, -0.01076, 2.714), (2.265, 0.7088, 2.714), (0.01086, 0.7088, 2.714), (2.265, 0.7088, 2.714), (0.01086, -0.7623, 2.714), (1.514, -0.7623, 2.714), (-0.7407, 0.7088, 2.714), (2.265, -0.01076, 2.714), (-0.7407, -0.7623, 2.714), (-0.7407, 0.7088, 2.714), (0.7624, 0.7088, 2.714), (1.514, 0.7088, 2.714), (0.01086, 1.735, 2.911), (0.01086, 1.735, 3.696), (2.265, 1.735, 2.911), (2.265, 1.735, 3.696), (-0.7407, 1.735, 3.696), (1.514, 1.735, 3.696), (0.7624, 1.735, 3.696), (-0.7407, 1.735, 2.911), (0.7624, 1.735, 2.911), (0.01086, 1.735, 2.714), (2.265, 1.735, 2.714), (1.514, 1.735, 2.911), (-0.7407, 1.735, 2.714), (0.7624, 1.735, 2.714), (1.514, 1.735, 2.714), (2.265, 0.7088, 2.707), (2.265, 1.492, 2.707), (0.01086, 1.492, 2.707), (-0.7407, 1.492, 2.707), (-0.7407, 0.7088, 2.707), (0.01086, 0.7088, 2.707), (1.514, 1.492, 2.707), (0.7624, 1.492, 2.707), (1.514, 0.7088, 2.707), (0.7624, 0.7088, 2.707), (2.265, 0.7088, 2.721), (2.265, 1.492, 2.721), (0.01086, 1.492, 2.721), (-0.7407, 1.492, 2.721), (-0.7407, 0.7088, 2.721), (0.01086, 0.7088, 2.721), (1.514, 1.492, 2.721), (0.7624, 1.492, 2.721), (1.514, 0.7088, 2.721), (0.7624, 0.7088, 2.721), (0.7624, -1.844, 2.911), (0.7624, -1.844, 3.696), (2.265, -1.844, 2.911), (2.265, -1.844, 3.696), (0.01086, -1.844, 3.696), (-0.7407, -1.844, 3.696), (1.514, -1.844, 3.696), (0.01086, -1.844, 2.911), (0.7624, -1.844, 2.714), (1.514, -1.844, 2.911), (2.265, -1.844, 2.714), (-0.7407, -1.844, 2.911), (0.01086, -1.844, 2.714), (1.514, -1.844, 2.714), (-0.7407, -1.844, 2.714), (2.265, -1.514, 2.708), (2.265, -0.7623, 2.708), (0.01086, -0.7623, 2.708), (0.01086, -1.514, 2.708), (0.7624, -1.514, 2.708), (1.514, -0.7623, 2.708), (0.7624, -0.7623, 2.708), (0.01086, -0.7623, 4.602), (-0.7407, -0.7623, 4.602), (2.265, -0.7623, 4.602), (1.514, -0.7623, 4.602), (0.01086, 0.7088, 4.602), (-0.7407, 0.7088, 4.602), (2.265, 0.7088, 4.602), (1.514, 0.7088, 4.602), (0.01086, -1.844, 4.602), (-0.7407, -1.844, 4.602), (1.514, 1.735, 4.602), (2.265, -1.844, 4.602), (1.514, -1.844, 4.602), (-0.7407, 1.735, 4.602), (0.01086, 1.735, 4.602), (2.265, 1.735, 4.602), (2.265, 0.7088, 4.602), (1.514, 0.7088, 4.602), (1.514, 1.735, 4.602), (2.265, 1.735, 4.602)], [], [(0, 2, 3, 1), (2, 4, 5, 3), (4, 6, 7, 5), (6, 8, 9, 7), (8, 10, 11, 9), (10, 12, 13, 11), (12, 14, 15, 13), (14, 16, 17, 15), (16, 18, 19, 17), (18, 20, 21, 19), (3, 5, 7, 9, 11, 13, 15, 17, 19, 21, 23, 1), (20, 22, 23, 21), (22, 0, 1, 23), (0, 22, 20, 18, 16, 14, 12, 10, 8, 6, 4, 2), (24, 27, 26, 25), (25, 26, 29, 28), (28, 29, 31, 30), (30, 31, 33, 32), (32, 33, 35, 34), (34, 35, 37, 36), (36, 37, 39, 38), (38, 39, 41, 40), (40, 41, 43, 42), (42, 43, 45, 44), (43, 41, 56, 57), (44, 45, 47, 46), (46, 47, 27, 24), (24, 25, 28, 30, 32, 34, 36, 38, 40, 42, 44, 46), (48, 49, 61, 60), (41, 39, 55, 56), (39, 37, 54, 55), (37, 35, 53, 54), (35, 33, 52, 53), (33, 31, 51, 52), (27, 47, 59, 49), (26, 27, 49, 48), (31, 29, 50, 51), (47, 45, 58, 59), (29, 26, 48, 50), (45, 43, 57, 58), (60, 61, 71, 70, 69, 68, 67, 66, 65, 64, 63, 62), (56, 55, 67, 68), (53, 52, 64, 65), (49, 59, 71, 61), (50, 48, 60, 62), (57, 56, 68, 69), (54, 53, 65, 66), (51, 50, 62, 63), (58, 57, 69, 70), (55, 54, 66, 67), (52, 51, 63, 64), (59, 58, 70, 71), (75, 93, 103, 98), (137, 143, 155, 153), (184, 191, 246, 241), (106, 105, 125, 126), (80, 72, 108, 107), (162, 165, 140, 139), (194, 190, 245, 247), (74, 79, 101, 100), (93, 83, 104, 103), (185, 162, 235, 243), (163, 164, 138, 137), (103, 104, 124, 123), (105, 97, 117, 125), (181, 78, 156, 183), (165, 166, 142, 140), (89, 85, 106, 102), (101, 102, 122, 121), (91, 82, 114, 113), (98, 103, 123, 118), (81, 96, 115, 111), (83, 87, 99, 104), (78, 75, 98, 97), (79, 89, 102, 101), (85, 95, 105, 106), (87, 74, 100, 99), (95, 78, 97, 105), (114, 109, 129, 134), (112, 107, 127, 132), (110, 111, 131, 130), (115, 116, 136, 135), (124, 119, 215, 220), (117, 118, 214, 213), (118, 123, 219, 214), (121, 122, 218, 217), (92, 73, 110, 109), (82, 92, 109, 114), (96, 86, 116, 115), (104, 99, 119, 124), (86, 90, 112, 116), (97, 98, 118, 117), (102, 106, 126, 122), (73, 81, 111, 110), (72, 91, 113, 108), (99, 100, 120, 119), (90, 80, 107, 112), (100, 101, 121, 120), (132, 127, 161, 250), (130, 131, 249, 248), (135, 136, 254, 253), (128, 133, 251, 160), (107, 108, 128, 127), (116, 112, 132, 136), (113, 114, 134, 133), (111, 115, 135, 131), (109, 110, 130, 129), (108, 113, 133, 128), (150, 139, 140, 146), (146, 140, 142, 148), (141, 147, 149, 143), (145, 151, 147, 141), (144, 145, 141, 138), (138, 141, 143, 137), (147, 146, 148, 149), (151, 150, 146, 147), (143, 149, 154, 155), (164, 167, 144, 138), (85, 89, 94, 152), (237, 145, 255, 263), (155, 154, 204, 199), (197, 196, 211, 212), (154, 158, 203, 204), (195, 168, 205, 210), (148, 142, 157, 158), (149, 148, 158, 154), (89, 79, 88, 94), (95, 85, 152, 84), (163, 137, 153, 168), (78, 95, 84, 156), (192, 163, 168, 195), (168, 153, 202, 205), (169, 189, 208, 200), (196, 188, 207, 211), (201, 203, 265, 270), (191, 185, 243, 246), (186, 194, 167, 164), (193, 187, 166, 165), (142, 166, 169, 157), (192, 186, 164, 163), (150, 151, 234, 239), (162, 139, 236, 235), (185, 193, 165, 162), (145, 144, 256, 255), (80, 90, 170, 174), (81, 77, 173, 179), (90, 86, 178, 170), (96, 81, 179, 171), (79, 76, 180, 172), (77, 78, 181, 173), (76, 80, 174, 180), (86, 96, 171, 178), (94, 88, 175, 182), (152, 94, 182, 176), (84, 152, 176, 177), (156, 84, 177, 183), (79, 172, 175, 88), (187, 181, 183, 189), (166, 187, 189, 169), (174, 170, 190, 194), (179, 173, 193, 185), (170, 178, 184, 190), (171, 179, 185, 191), (172, 180, 186, 192), (173, 181, 187, 193), (180, 174, 194, 186), (178, 171, 191, 184), (182, 175, 195, 188), (176, 182, 188, 196), (177, 176, 196, 197), (183, 177, 197, 189), (172, 192, 195, 175), (198, 205, 202, 199), (206, 198, 199, 204), (209, 206, 204, 203), (200, 209, 203, 201), (208, 212, 209, 200), (212, 211, 206, 209), (211, 207, 198, 206), (207, 210, 205, 198), (189, 197, 212, 208), (157, 169, 200, 201), (188, 195, 210, 207), (158, 157, 261, 262), (218, 222, 232, 228), (215, 216, 226, 225), (221, 213, 223, 231), (219, 220, 230, 229), (123, 124, 220, 219), (125, 117, 213, 221), (119, 120, 216, 215), (122, 126, 222, 218), (126, 125, 221, 222), (120, 121, 217, 216), (231, 223, 224, 229), (228, 232, 230, 225), (227, 228, 225, 226), (232, 231, 229, 230), (222, 221, 231, 232), (216, 217, 227, 226), (217, 218, 228, 227), (214, 219, 229, 224), (213, 214, 224, 223), (220, 215, 225, 230), (244, 240, 237, 238), (240, 233, 234, 237), (242, 235, 236, 239), (233, 242, 239, 234), (241, 246, 242, 233), (246, 243, 235, 242), (245, 241, 233, 240), (247, 245, 240, 244), (151, 145, 237, 234), (144, 167, 244, 238), (167, 194, 247, 244), (190, 184, 241, 245), (159, 248, 249, 253), (251, 252, 254, 250), (160, 251, 250, 161), (252, 159, 253, 254), (134, 129, 159, 252), (127, 128, 160, 161), (136, 132, 250, 254), (133, 134, 252, 251), (131, 135, 253, 249), (129, 130, 248, 159), (255, 256, 264, 263), (260, 259, 269, 268), (257, 258, 267, 266), (261, 270, 274, 271), (202, 153, 260, 268), (238, 237, 263, 264), (144, 238, 264, 256), (155, 199, 269, 259), (203, 158, 262, 265), (153, 155, 259, 260), (236, 139, 257, 266), (157, 201, 270, 261), (150, 239, 267, 258), (199, 202, 268, 269), (139, 150, 258, 257), (239, 236, 266, 267), (272, 271, 274, 273), (262, 261, 271, 272), (270, 265, 273, 274), (265, 262, 272, 273)])
_uv = me_cylinder_004.uv_layers.new(name='UVMap')
_uv.uv.foreach_set('vector', [1.0, 0.5, 0.9167, 0.5, 0.9167, 1.0, 1.0, 1.0, 0.9167, 0.5, 0.8333, 0.5, 0.8333, 1.0, 0.9167, 1.0, 0.8333, 0.5, 0.75, 0.5, 0.75, 1.0, 0.8333, 1.0, 0.75, 0.5, 0.6667, 0.5, 0.6667, 1.0, 0.75, 1.0, 0.6667, 0.5, 0.5833, 0.5, 0.5833, 1.0, 0.6667, 1.0, 0.5833, 0.5, 0.5, 0.5, 0.5, 1.0, 0.5833, 1.0, 0.5, 0.5, 0.4167, 0.5, 0.4167, 1.0, 0.5, 1.0, 0.4167, 0.5, 0.3333, 0.5, 0.3333, 1.0, 0.4167, 1.0, 0.3333, 0.5, 0.25, 0.5, 0.25, 1.0, 0.3333, 1.0, 0.25, 0.5, 0.1667, 0.5, 0.1667, 1.0, 0.25, 1.0, 0.37, 0.4578, 0.4578, 0.37, 0.49, 0.25, 0.4578, 0.13, 0.37, 0.04215, 0.25, 0.01, 0.13, 0.04215, 0.04215, 0.13, 0.01, 0.25, 0.04215, 0.37, 0.13, 0.4578, 0.25, 0.49, 0.1667, 0.5, 0.08333, 0.5, 0.08333, 1.0, 0.1667, 1.0, 0.08333, 0.5, 7.451e-08, 0.5, 7.451e-08, 1.0, 0.08333, 1.0, 0.75, 0.49, 0.63, 0.4578, 0.5422, 0.37, 0.51, 0.25, 0.5422, 0.13, 0.63, 0.04215, 0.75, 0.01, 0.87, 0.04215, 0.9578, 0.13, 0.99, 0.25, 0.9578, 0.37, 0.87, 0.4578, 1.0, 0.5, 1.0, 1.0, 0.9167, 1.0, 0.9167, 0.5, 0.9167, 0.5, 0.9167, 1.0, 0.8333, 1.0, 0.8333, 0.5, 0.8333, 0.5, 0.8333, 1.0, 0.75, 1.0, 0.75, 0.5, 0.75, 0.5, 0.75, 1.0, 0.6667, 1.0, 0.6667, 0.5, 0.6667, 0.5, 0.6667, 1.0, 0.5833, 1.0, 0.5833, 0.5, 0.5833, 0.5, 0.5833, 1.0, 0.5, 1.0, 0.5, 0.5, 0.5, 0.5, 0.5, 1.0, 0.4167, 1.0, 0.4167, 0.5, 0.4167, 0.5, 0.4167, 1.0, 0.3333, 1.0, 0.3333, 0.5, 0.3333, 0.5, 0.3333, 1.0, 0.25, 1.0, 0.25, 0.5, 0.25, 0.5, 0.25, 1.0, 0.1667, 1.0, 0.1667, 0.5, 0.25, 1.0, 0.3333, 1.0, 0.3333, 1.0, 0.25, 1.0, 0.1667, 0.5, 0.1667, 1.0, 0.08333, 1.0, 0.08333, 0.5, 0.08333, 0.5, 0.08333, 1.0, 7.451e-08, 1.0, 7.451e-08, 0.5, 0.75, 0.49, 0.87, 0.4578, 0.9578, 0.37, 0.99, 0.25, 0.9578, 0.13, 0.87, 0.04215, 0.75, 0.01, 0.63, 0.04215, 0.5422, 0.13, 0.51, 0.25, 0.5422, 0.37, 0.63, 0.4578, 0.9167, 1.0, 1.0, 1.0, 1.0, 1.0, 0.9167, 1.0, 0.3333, 1.0, 0.4167, 1.0, 0.4167, 1.0, 0.3333, 1.0, 0.4167, 1.0, 0.5, 1.0, 0.5, 1.0, 0.4167, 1.0, 0.5, 1.0, 0.5833, 1.0, 0.5833, 1.0, 0.5, 1.0, 0.5833, 1.0, 0.6667, 1.0, 0.6667, 1.0, 0.5833, 1.0, 0.6667, 1.0, 0.75, 1.0, 0.75, 1.0, 0.6667, 1.0, 7.451e-08, 1.0, 0.08333, 1.0, 0.08333, 1.0, 7.451e-08, 1.0, 0.9167, 1.0, 1.0, 1.0, 1.0, 1.0, 0.9167, 1.0, 0.75, 1.0, 0.8333, 1.0, 0.8333, 1.0, 0.75, 1.0, 0.08333, 1.0, 0.1667, 1.0, 0.1667, 1.0, 0.08333, 1.0, 0.8333, 1.0, 0.9167, 1.0, 0.9167, 1.0, 0.8333, 1.0, 0.1667, 1.0, 0.25, 1.0, 0.25, 1.0, 0.1667, 1.0, 0.37, 0.4578, 0.25, 0.49, 0.13, 0.4578, 0.04215, 0.37, 0.01, 0.25, 0.04215, 0.13, 0.13, 0.04215, 0.25, 0.01, 0.37, 0.04215, 0.4578, 0.13, 0.49, 0.25, 0.4578, 0.37, 0.3333, 1.0, 0.4167, 1.0, 0.4167, 1.0, 0.3333, 1.0, 0.5833, 1.0, 0.6667, 1.0, 0.6667, 1.0, 0.5833, 1.0, 7.451e-08, 1.0, 0.08333, 1.0, 0.08333, 1.0, 7.451e-08, 1.0, 0.8333, 1.0, 0.9167, 1.0, 0.9167, 1.0, 0.8333, 1.0, 0.25, 1.0, 0.3333, 1.0, 0.3333, 1.0, 0.25, 1.0, 0.5, 1.0, 0.5833, 1.0, 0.5833, 1.0, 0.5, 1.0, 0.75, 1.0, 0.8333, 1.0, 0.8333, 1.0, 0.75, 1.0, 0.1667, 1.0, 0.25, 1.0, 0.25, 1.0, 0.1667, 1.0, 0.4167, 1.0, 0.5, 1.0, 0.5, 1.0, 0.4167, 1.0, 0.6667, 1.0, 0.75, 1.0, 0.75, 1.0, 0.6667, 1.0, 0.08333, 1.0, 0.1667, 1.0, 0.1667, 1.0, 0.08333, 1.0, 0.0, 0.0, 0.0, 0.0, 0.0, 0.0, 0.0, 0.0, 0.0, 0.7394, 0.25, 0.7394, 0.25, 0.7394, 0.0, 0.7394, 0.5, 0.25, 0.75, 0.25, 0.75, 0.25, 0.5, 0.25, 0.5, 0.7394, 0.75, 0.7394, 0.75, 0.7394, 0.5, 0.7394, 0.0, 0.0, 0.0, 0.0, 0.0, 0.0, 0.0, 0.0, 0.0, 0.0, 0.0, 0.0, 0.0, 0.0, 0.0, 0.0, 0.0, 0.25, 0.25, 0.25, 0.25, 0.25, 0.0, 0.25, 0.0, 0.0, 0.0, 0.0, 0.0, 0.0, 0.0, 0.0, 0.0, 0.0, 0.0, 0.0, 0.0, 0.0, 0.0, 0.0, 0.0, 0.0, 0.0, 0.0, 0.0, 0.0, 0.0, 0.0, 0.0, 0.0, 0.0, 0.0, 0.0, 0.0, 0.0, 0.0, 0.0, 0.0, 0.0, 0.0, 0.0, 0.0, 0.0, 0.0, 0.75, 0.7394, 1.0, 0.7394, 1.0, 0.7394, 0.75, 0.7394, 0.0, 0.0, 0.0, 0.0, 0.0, 0.0, 0.0, 0.0, 0.0, 0.0, 0.0, 0.0, 0.0, 0.0, 0.0, 0.0, 0.25, 0.7394, 0.5, 0.7394, 0.5, 0.7394, 0.25, 0.7394, 0.0, 0.7394, 0.25, 0.7394, 0.25, 0.7394, 0.0, 0.7394, 0.0, 0.0, 0.0, 0.0, 0.0, 0.0, 0.0, 0.0, 0.0, 0.0, 0.0, 0.0, 0.0, 0.0, 0.0, 0.0, 1.0, 0.25, 0.75, 0.25, 0.75, 0.25, 1.0, 0.25, 0.0, 0.0, 0.0, 0.0, 0.0, 0.0, 0.0, 0.0, 0.0, 0.0, 0.0, 0.0, 0.0, 0.0, 0.0, 0.0, 0.0, 0.7394, 0.25, 0.7394, 0.25, 0.7394, 0.0, 0.7394, 0.5, 0.7394, 0.75, 0.7394, 0.75, 0.7394, 0.5, 0.7394, 0.0, 0.0, 0.0, 0.0, 0.0, 0.0, 0.0, 0.0, 0.75, 0.7394, 1.0, 0.7394, 1.0, 0.7394, 0.75, 0.7394, 0.0, 0.0, 0.0, 0.0, 0.0, 0.0, 0.0, 0.0, 0.25, 0.25, 0.0, 0.25, 0.0, 0.25, 0.25, 0.25, 0.0, 0.0, 0.0, 0.0, 0.0, 0.0, 0.0, 0.0, 0.75, 0.25, 0.5, 0.25, 0.5, 0.25, 0.75, 0.25, 0.0, 0.0, 0.0, 0.0, 0.0, 0.0, 0.0, 0.0, 0.0, 0.0, 0.0, 0.0, 0.0, 0.0, 0.0, 0.0, 0.0, 0.0, 0.0, 0.0, 0.0, 0.0, 0.0, 0.0, 0.0, 0.7394, 0.25, 0.7394, 0.25, 0.7394, 0.0, 0.7394, 0.0, 0.0, 0.0, 0.0, 0.0, 0.0, 0.0, 0.0, 0.0, 0.0, 0.0, 0.0, 0.0, 0.0, 0.0, 0.0, 0.75, 0.25, 0.5, 0.25, 0.5, 0.25, 0.75, 0.25, 0.0, 0.0, 0.0, 0.0, 0.0, 0.0, 0.0, 0.0, 0.5, 0.25, 0.25, 0.25, 0.25, 0.25, 0.5, 0.25, 0.0, 0.0, 0.0, 0.0, 0.0, 0.0, 0.0, 0.0, 0.25, 0.7394, 0.5, 0.7394, 0.5, 0.7394, 0.25, 0.7394, 0.0, 0.0, 0.0, 0.0, 0.0, 0.0, 0.0, 0.0, 0.0, 0.0, 0.0, 0.0, 0.0, 0.0, 0.0, 0.0, 0.0, 0.0, 0.0, 0.0, 0.0, 0.0, 0.0, 0.0, 0.25, 0.25, 0.0, 0.25, 0.0, 0.25, 0.25, 0.25, 0.0, 0.0, 0.0, 0.0, 0.0, 0.0, 0.0, 0.0, 0.25, 0.25, 0.0, 0.25, 0.0, 0.25, 0.25, 0.25, 0.0, 0.0, 0.0, 0.0, 0.0, 0.0, 0.0, 0.0, 0.75, 0.25, 0.5, 0.25, 0.5, 0.25, 0.75, 0.25, 0.0, 0.0, 0.0, 0.0, 0.0, 0.0, 0.0, 0.0, 0.0, 0.0, 0.0, 0.0, 0.0, 0.0, 0.0, 0.0, 0.5, 0.25, 0.25, 0.25, 0.25, 0.25, 0.5, 0.25, 0.0, 0.0, 0.0, 0.0, 0.0, 0.0, 0.0, 0.0, 1.0, 0.25, 0.75, 0.25, 0.75, 0.25, 1.0, 0.25, 0.0, 0.0, 0.0, 0.0, 0.0, 0.0, 0.0, 0.0, 0.0, 0.0, 0.0, 0.0, 0.0, 0.0, 0.0, 0.0, 0.75, 0.25, 1.0, 0.25, 1.0, 0.5, 0.75, 0.5, 0.75, 0.5, 1.0, 0.5, 1.0, 0.7394, 0.75, 0.7394, 0.25, 0.5, 0.5, 0.5, 0.5, 0.7394, 0.25, 0.7394, 0.25, 0.25, 0.5, 0.25, 0.5, 0.5, 0.25, 0.5, 0.0, 0.25, 0.25, 0.25, 0.25, 0.5, 0.0, 0.5, 0.0, 0.5, 0.25, 0.5, 0.25, 0.7394, 0.0, 0.7394, 0.5, 0.5, 0.75, 0.5, 0.75, 0.7394, 0.5, 0.7394, 0.5, 0.25, 0.75, 0.25, 0.75, 0.5, 0.5, 0.5, 0.25, 0.7394, 0.5, 0.7394, 0.5, 0.7394, 0.25, 0.7394, 0.0, 0.0, 0.0, 0.0, 0.0, 0.0, 0.0, 0.0, 0.5, 0.7394, 0.25, 0.7394, 0.25, 0.7394, 0.5, 0.7394, 0.25, 0.25, 0.25, 0.25, 0.25, 0.25, 0.25, 0.25, 0.25, 0.7394, 0.5, 0.7394, 0.5, 0.7394, 0.25, 0.7394, 0.75, 0.7394, 0.5, 0.7394, 0.5, 0.7394, 0.75, 0.7394, 0.5, 0.7394, 0.75, 0.7394, 0.75, 0.7394, 0.5, 0.7394, 0.0, 0.0, 0.0, 0.0, 0.0, 0.0, 0.0, 0.0, 0.75, 0.7394, 1.0, 0.7394, 1.0, 0.7394, 0.75, 0.7394, 0.5, 0.7394, 0.75, 0.7394, 0.75, 0.7394, 0.5, 0.7394, 0.25, 0.7394, 0.0, 0.7394, 0.0, 0.7394, 0.25, 0.7394, 0.75, 0.7394, 0.5, 0.7394, 0.5, 0.7394, 0.75, 0.7394, 0.0, 0.0, 0.0, 0.0, 0.0, 0.0, 0.0, 0.0, 1.0, 0.7394, 0.75, 0.7394, 0.75, 0.7394, 1.0, 0.7394, 0.0, 0.0, 0.0, 0.0, 0.0, 0.0, 0.0, 0.0, 0.0, 0.0, 0.0, 0.0, 0.0, 0.0, 0.0, 0.0, 0.0, 0.0, 0.0, 0.0, 0.0, 0.0, 0.0, 0.0, 0.5, 0.7394, 0.25, 0.7394, 0.25, 0.7394, 0.5, 0.7394, 1.0, 0.7394, 0.75, 0.7394, 0.75, 0.7394, 1.0, 0.7394, 0.75, 0.25, 1.0, 0.25, 1.0, 0.25, 0.75, 0.25, 0.0, 0.0, 0.0, 0.0, 0.0, 0.0, 0.0, 0.0, 0.0, 0.0, 0.0, 0.0, 0.0, 0.0, 0.0, 0.0, 0.0, 0.0, 0.0, 0.0, 0.0, 0.0, 0.0, 0.0, 0.0, 0.0, 0.0, 0.0, 0.0, 0.0, 0.0, 0.0, 0.75, 0.25, 0.5, 0.25, 0.5, 0.25, 0.75, 0.25, 0.0, 0.0, 0.0, 0.0, 0.0, 0.0, 0.0, 0.0, 0.0, 0.0, 0.0, 0.0, 0.0, 0.0, 0.0, 0.0, 0.25, 0.25, 0.0, 0.25, 0.0, 0.25, 0.25, 0.25, 0.0, 0.25, 0.25, 0.25, 0.25, 0.25, 0.0, 0.25, 0.0, 0.0, 0.0, 0.0, 0.0, 0.0, 0.0, 0.0, 0.25, 0.25, 0.5, 0.25, 0.5, 0.25, 0.25, 0.25, 0.75, 0.25, 1.0, 0.25, 1.0, 0.25, 0.75, 0.25, 0.0, 0.0, 0.0, 0.0, 0.0, 0.0, 0.0, 0.0, 0.0, 0.0, 0.0, 0.0, 0.0, 0.0, 0.0, 0.0, 0.0, 0.0, 0.0, 0.0, 0.0, 0.0, 0.0, 0.0, 0.5, 0.25, 0.75, 0.25, 0.75, 0.25, 0.5, 0.25, 0.25, 0.7394, 0.0, 0.7394, 0.0, 0.7394, 0.25, 0.7394, 0.5, 0.7394, 0.25, 0.7394, 0.25, 0.7394, 0.5, 0.7394, 0.75, 0.7394, 0.5, 0.7394, 0.5, 0.7394, 0.75, 0.7394, 1.0, 0.7394, 0.75, 0.7394, 0.75, 0.7394, 1.0, 0.7394, 0.0, 0.0, 0.0, 0.0, 0.0, 0.0, 0.0, 0.0, 0.0, 0.0, 0.0, 0.0, 0.0, 0.0, 0.0, 0.0, 0.0, 0.0, 0.0, 0.0, 0.0, 0.0, 0.0, 0.0, 0.0, 0.25, 0.25, 0.25, 0.25, 0.25, 0.0, 0.25, 0.0, 0.0, 0.0, 0.0, 0.0, 0.0, 0.0, 0.0, 0.25, 0.25, 0.5, 0.25, 0.5, 0.25, 0.25, 0.25, 0.75, 0.25, 1.0, 0.25, 1.0, 0.25, 0.75, 0.25, 0.0, 0.0, 0.0, 0.0, 0.0, 0.0, 0.0, 0.0, 0.0, 0.0, 0.0, 0.0, 0.0, 0.0, 0.0, 0.0, 0.0, 0.0, 0.0, 0.0, 0.0, 0.0, 0.0, 0.0, 0.5, 0.25, 0.75, 0.25, 0.75, 0.25, 0.5, 0.25, 0.25, 0.7394, 0.0, 0.7394, 0.0, 0.7394, 0.25, 0.7394, 0.5, 0.7394, 0.25, 0.7394, 0.25, 0.7394, 0.5, 0.7394, 0.75, 0.7394, 0.5, 0.7394, 0.5, 0.7394, 0.75, 0.7394, 1.0, 0.7394, 0.75, 0.7394, 0.75, 0.7394, 1.0, 0.7394, 0.0, 0.0, 0.0, 0.0, 0.0, 0.0, 0.0, 0.0, 0.25, 0.7394, 0.0, 0.7394, 0.0, 0.7394, 0.25, 0.7394, 0.5, 0.7394, 0.25, 0.7394, 0.25, 0.7394, 0.5, 0.7394, 0.75, 0.7394, 0.5, 0.7394, 0.5, 0.7394, 0.75, 0.7394, 1.0, 0.7394, 0.75, 0.7394, 0.75, 0.7394, 1.0, 0.7394, 1.0, 0.7394, 0.75, 0.7394, 0.75, 0.7394, 1.0, 0.7394, 0.75, 0.7394, 0.5, 0.7394, 0.5, 0.7394, 0.75, 0.7394, 0.5, 0.7394, 0.25, 0.7394, 0.25, 0.7394, 0.5, 0.7394, 0.25, 0.7394, 0.0, 0.7394, 0.0, 0.7394, 0.25, 0.7394, 1.0, 0.7394, 0.75, 0.7394, 0.75, 0.7394, 1.0, 0.7394, 0.0, 0.0, 0.0, 0.0, 0.0, 0.0, 0.0, 0.0, 0.25, 0.7394, 0.0, 0.7394, 0.0, 0.7394, 0.25, 0.7394, 0.75, 0.7394, 1.0, 0.7394, 1.0, 0.7394, 0.75, 0.7394, 0.25, 0.7394, 0.5, 0.7394, 0.5, 0.7394, 0.25, 0.7394, 0.0, 0.0, 0.0, 0.0, 0.0, 0.0, 0.0, 0.0, 0.75, 0.7394, 1.0, 0.7394, 1.0, 0.7394, 0.75, 0.7394, 0.0, 0.0, 0.0, 0.0, 0.0, 0.0, 0.0, 0.0, 0.0, 0.0, 0.0, 0.0, 0.0, 0.0, 0.0, 0.0, 0.75, 0.7394, 1.0, 0.7394, 1.0, 0.7394, 0.75, 0.7394, 0.0, 0.0, 0.0, 0.0, 0.0, 0.0, 0.0, 0.0, 0.25, 0.7394, 0.5, 0.7394, 0.5, 0.7394, 0.25, 0.7394, 0.5, 0.7394, 0.75, 0.7394, 0.75, 0.7394, 0.5, 0.7394, 0.0, 0.0, 0.0, 0.0, 0.0, 0.0, 0.0, 0.0, 0.75, 0.7394, 1.0, 0.7394, 1.0, 1.0, 0.75, 1.0, 0.25, 0.7394, 0.5, 0.7394, 0.5, 1.0, 0.25, 1.0, 0.0, 0.7394, 0.25, 0.7394, 0.25, 1.0, 0.0, 1.0, 0.5, 0.7394, 0.75, 0.7394, 0.75, 1.0, 0.5, 1.0, 0.5, 0.7394, 0.75, 0.7394, 0.75, 0.7394, 0.5, 0.7394, 0.0, 0.0, 0.0, 0.0, 0.0, 0.0, 0.0, 0.0, 0.0, 0.7394, 0.25, 0.7394, 0.25, 0.7394, 0.0, 0.7394, 0.0, 0.0, 0.0, 0.0, 0.0, 0.0, 0.0, 0.0, 0.0, 0.0, 0.0, 0.0, 0.0, 0.0, 0.0, 0.0, 0.0, 0.0, 0.0, 0.0, 0.0, 0.0, 0.0, 0.0, 0.0, 0.25, 0.25, 0.25, 0.25, 0.25, 0.0, 0.25, 0.25, 0.25, 0.5, 0.25, 0.5, 0.25, 0.25, 0.25, 0.75, 0.25, 1.0, 0.25, 1.0, 0.25, 0.75, 0.25, 0.5, 0.25, 0.75, 0.25, 0.75, 0.25, 0.5, 0.25, 0.5, 0.25, 0.75, 0.25, 0.75, 0.25, 0.5, 0.25, 0.75, 0.25, 1.0, 0.25, 1.0, 0.25, 0.75, 0.25, 0.25, 0.25, 0.5, 0.25, 0.5, 0.25, 0.25, 0.25, 0.0, 0.25, 0.25, 0.25, 0.25, 0.25, 0.0, 0.25, 0.5, 0.25, 0.25, 0.25, 0.25, 0.25, 0.5, 0.25, 0.0, 0.0, 0.0, 0.0, 0.0, 0.0, 0.0, 0.0, 0.0, 0.0, 0.0, 0.0, 0.0, 0.0, 0.0, 0.0, 0.25, 0.25, 0.5, 0.25, 0.5, 0.25, 0.25, 0.25, 0.75, 0.0, 1.0, 0.0, 1.0, 0.25, 0.75, 0.25, 0.25, 0.0, 0.5, 0.0, 0.5, 0.25, 0.25, 0.25, 0.0, 0.0, 0.25, 0.0, 0.25, 0.25, 0.0, 0.25, 0.5, 0.0, 0.75, 0.0, 0.75, 0.25, 0.5, 0.25, 0.0, 0.0, 0.0, 0.0, 0.0, 0.0, 0.0, 0.0, 0.0, 0.0, 0.0, 0.0, 0.0, 0.0, 0.0, 0.0, 0.5, 0.25, 0.25, 0.25, 0.25, 0.25, 0.5, 0.25, 0.0, 0.0, 0.0, 0.0, 0.0, 0.0, 0.0, 0.0, 1.0, 0.25, 0.75, 0.25, 0.75, 0.25, 1.0, 0.25, 0.0, 0.0, 0.0, 0.0, 0.0, 0.0, 0.0, 0.0, 0.25, 0.25, 0.0, 0.25, 0.0, 0.25, 0.25, 0.25, 0.0, 0.7394, 0.25, 0.7394, 0.25, 0.7394, 0.0, 0.7394, 1.0, 0.25, 0.75, 0.25, 0.75, 0.25, 1.0, 0.25, 0.0, 0.0, 0.0, 0.0, 0.0, 0.0, 0.0, 0.0, 0.0, 0.0, 0.0, 0.0, 0.0, 0.0, 0.0, 0.0, 0.0, 0.25, 0.25, 0.25, 0.25, 0.25, 0.0, 0.25, 0.0, 0.0, 0.0, 0.0, 0.0, 0.0, 0.0, 0.0, 0.25, 0.7394, 0.25, 0.7394, 0.25, 0.7394, 0.25, 0.7394, 0.75, 0.7394, 0.75, 0.7394, 0.75, 0.7394, 0.75, 0.7394, 0.0, 0.7394, 0.25, 0.7394, 0.25, 0.7394, 0.0, 0.7394, 0.0, 0.0, 0.0, 0.0, 0.0, 0.0, 0.0, 0.0, 0.0, 0.0, 0.0, 0.0, 0.0, 0.0, 0.0, 0.0, 0.75, 0.25, 0.75, 0.25, 0.75, 0.25, 0.75, 0.25, 0.25, 0.7394, 0.0, 0.7394, 0.0, 0.7394, 0.25, 0.7394, 1.0, 0.25, 0.75, 0.25, 0.75, 0.25, 1.0, 0.25, 0.75, 0.25, 1.0, 0.25, 1.0, 0.25, 0.75, 0.25, 0.75, 0.7394, 1.0, 0.7394, 1.0, 0.7394, 0.75, 0.7394, 0.75, 0.7394, 1.0, 0.7394, 1.0, 0.7394, 0.75, 0.7394, 1.0, 0.7394, 0.75, 0.7394, 0.75, 0.7394, 1.0, 0.7394, 0.75, 0.7394, 0.75, 0.7394, 0.75, 0.7394, 0.75, 0.7394])
me_cylinder_004.update()
me_cylinder_005 = bpy.data.meshes.new('Cylinder.005')
me_cylinder_005.from_pydata([(0.0, 1.0, -1.0), (7.377e-08, 1.0, -0.6877), (0.5, 0.866, -1.0), (0.5, 0.866, -0.6877), (0.866, 0.5, -1.0), (0.866, 0.5, -0.6877), (1.0, 0.0, -1.0), (1.0, 0.0, -0.6877), (0.866, -0.5, -1.0), (0.866, -0.5, -0.6877), (0.5, -0.866, -1.0), (0.5, -0.866, -0.6877), (0.0, -1.0, -1.0), (7.377e-08, -1.0, -0.6877), (-0.5, -0.866, -1.0), (-0.5, -0.866, -0.6877), (-0.866, -0.5, -1.0), (-0.866, -0.5, -0.6877), (-1.0, 0.0, -1.0), (-1.0, 0.0, -0.6877), (-0.866, 0.5, -1.0), (-0.866, 0.5, -0.6877), (-0.5, 0.866, -1.0), (-0.5, 0.866, -0.6877)], [], [(0, 1, 3, 2), (2, 3, 5, 4), (4, 5, 7, 6), (6, 7, 9, 8), (8, 9, 11, 10), (10, 11, 13, 12), (12, 13, 15, 14), (14, 15, 17, 16), (16, 17, 19, 18), (18, 19, 21, 20), (3, 1, 23, 21, 19, 17, 15, 13, 11, 9, 7, 5), (20, 21, 23, 22), (22, 23, 1, 0), (0, 2, 4, 6, 8, 10, 12, 14, 16, 18, 20, 22)])
_uv = me_cylinder_005.uv_layers.new(name='UVMap')
_uv.uv.foreach_set('vector', [1.0, 0.5, 1.0, 1.0, 0.9167, 1.0, 0.9167, 0.5, 0.9167, 0.5, 0.9167, 1.0, 0.8333, 1.0, 0.8333, 0.5, 0.8333, 0.5, 0.8333, 1.0, 0.75, 1.0, 0.75, 0.5, 0.75, 0.5, 0.75, 1.0, 0.6667, 1.0, 0.6667, 0.5, 0.6667, 0.5, 0.6667, 1.0, 0.5833, 1.0, 0.5833, 0.5, 0.5833, 0.5, 0.5833, 1.0, 0.5, 1.0, 0.5, 0.5, 0.5, 0.5, 0.5, 1.0, 0.4167, 1.0, 0.4167, 0.5, 0.4167, 0.5, 0.4167, 1.0, 0.3333, 1.0, 0.3333, 0.5, 0.3333, 0.5, 0.3333, 1.0, 0.25, 1.0, 0.25, 0.5, 0.25, 0.5, 0.25, 1.0, 0.1667, 1.0, 0.1667, 0.5, 0.37, 0.4578, 0.25, 0.49, 0.13, 0.4578, 0.04215, 0.37, 0.01, 0.25, 0.04215, 0.13, 0.13, 0.04215, 0.25, 0.01, 0.37, 0.04215, 0.4578, 0.13, 0.49, 0.25, 0.4578, 0.37, 0.1667, 0.5, 0.1667, 1.0, 0.08333, 1.0, 0.08333, 0.5, 0.08333, 0.5, 0.08333, 1.0, 7.451e-08, 1.0, 7.451e-08, 0.5, 0.75, 0.49, 0.87, 0.4578, 0.9578, 0.37, 0.99, 0.25, 0.9578, 0.13, 0.87, 0.04215, 0.75, 0.01, 0.63, 0.04215, 0.5422, 0.13, 0.51, 0.25, 0.5422, 0.37, 0.63, 0.4578])
me_cylinder_005.update()
me_cylinder_006 = bpy.data.meshes.new('Cylinder.006')
me_cylinder_006.from_pydata([(0.0, 1.0, -1.0), (7.377e-08, 1.0, -0.6877), (0.5, 0.866, -1.0), (0.5, 0.866, -0.6877), (0.866, 0.5, -1.0), (0.866, 0.5, -0.6877), (1.0, 0.0, -1.0), (1.0, 0.0, -0.6877), (0.866, -0.5, -1.0), (0.866, -0.5, -0.6877), (0.5, -0.866, -1.0), (0.5, -0.866, -0.6877), (0.0, -1.0, -1.0), (7.377e-08, -1.0, -0.6877), (-0.5, -0.866, -1.0), (-0.5, -0.866, -0.6877), (-0.866, -0.5, -1.0), (-0.866, -0.5, -0.6877), (-1.0, 0.0, -1.0), (-1.0, 0.0, -0.6877), (-0.866, 0.5, -1.0), (-0.866, 0.5, -0.6877), (-0.5, 0.866, -1.0), (-0.5, 0.866, -0.6877)], [], [(0, 1, 3, 2), (2, 3, 5, 4), (4, 5, 7, 6), (6, 7, 9, 8), (8, 9, 11, 10), (10, 11, 13, 12), (12, 13, 15, 14), (14, 15, 17, 16), (16, 17, 19, 18), (18, 19, 21, 20), (3, 1, 23, 21, 19, 17, 15, 13, 11, 9, 7, 5), (20, 21, 23, 22), (22, 23, 1, 0), (0, 2, 4, 6, 8, 10, 12, 14, 16, 18, 20, 22)])
_uv = me_cylinder_006.uv_layers.new(name='UVMap')
_uv.uv.foreach_set('vector', [1.0, 0.5, 1.0, 1.0, 0.9167, 1.0, 0.9167, 0.5, 0.9167, 0.5, 0.9167, 1.0, 0.8333, 1.0, 0.8333, 0.5, 0.8333, 0.5, 0.8333, 1.0, 0.75, 1.0, 0.75, 0.5, 0.75, 0.5, 0.75, 1.0, 0.6667, 1.0, 0.6667, 0.5, 0.6667, 0.5, 0.6667, 1.0, 0.5833, 1.0, 0.5833, 0.5, 0.5833, 0.5, 0.5833, 1.0, 0.5, 1.0, 0.5, 0.5, 0.5, 0.5, 0.5, 1.0, 0.4167, 1.0, 0.4167, 0.5, 0.4167, 0.5, 0.4167, 1.0, 0.3333, 1.0, 0.3333, 0.5, 0.3333, 0.5, 0.3333, 1.0, 0.25, 1.0, 0.25, 0.5, 0.25, 0.5, 0.25, 1.0, 0.1667, 1.0, 0.1667, 0.5, 0.37, 0.4578, 0.25, 0.49, 0.13, 0.4578, 0.04215, 0.37, 0.01, 0.25, 0.04215, 0.13, 0.13, 0.04215, 0.25, 0.01, 0.37, 0.04215, 0.4578, 0.13, 0.49, 0.25, 0.4578, 0.37, 0.1667, 0.5, 0.1667, 1.0, 0.08333, 1.0, 0.08333, 0.5, 0.08333, 0.5, 0.08333, 1.0, 7.451e-08, 1.0, 7.451e-08, 0.5, 0.75, 0.49, 0.87, 0.4578, 0.9578, 0.37, 0.99, 0.25, 0.9578, 0.13, 0.87, 0.04215, 0.75, 0.01, 0.63, 0.04215, 0.5422, 0.13, 0.51, 0.25, 0.5422, 0.37, 0.63, 0.4578])
me_cylinder_006.update()
me_cylinder_007 = bpy.data.meshes.new('Cylinder.007')
me_cylinder_007.from_pydata([(0.0, 1.0, -1.0), (7.377e-08, 1.0, -0.6877), (0.5, 0.866, -1.0), (0.5, 0.866, -0.6877), (0.866, 0.5, -1.0), (0.866, 0.5, -0.6877), (1.0, 0.0, -1.0), (1.0, 0.0, -0.6877), (0.866, -0.5, -1.0), (0.866, -0.5, -0.6877), (0.5, -0.866, -1.0), (0.5, -0.866, -0.6877), (0.0, -1.0, -1.0), (7.377e-08, -1.0, -0.6877), (-0.5, -0.866, -1.0), (-0.5, -0.866, -0.6877), (-0.866, -0.5, -1.0), (-0.866, -0.5, -0.6877), (-1.0, 0.0, -1.0), (-1.0, 0.0, -0.6877), (-0.866, 0.5, -1.0), (-0.866, 0.5, -0.6877), (-0.5, 0.866, -1.0), (-0.5, 0.866, -0.6877)], [], [(0, 1, 3, 2), (2, 3, 5, 4), (4, 5, 7, 6), (6, 7, 9, 8), (8, 9, 11, 10), (10, 11, 13, 12), (12, 13, 15, 14), (14, 15, 17, 16), (16, 17, 19, 18), (18, 19, 21, 20), (3, 1, 23, 21, 19, 17, 15, 13, 11, 9, 7, 5), (20, 21, 23, 22), (22, 23, 1, 0), (0, 2, 4, 6, 8, 10, 12, 14, 16, 18, 20, 22)])
_uv = me_cylinder_007.uv_layers.new(name='UVMap')
_uv.uv.foreach_set('vector', [1.0, 0.5, 1.0, 1.0, 0.9167, 1.0, 0.9167, 0.5, 0.9167, 0.5, 0.9167, 1.0, 0.8333, 1.0, 0.8333, 0.5, 0.8333, 0.5, 0.8333, 1.0, 0.75, 1.0, 0.75, 0.5, 0.75, 0.5, 0.75, 1.0, 0.6667, 1.0, 0.6667, 0.5, 0.6667, 0.5, 0.6667, 1.0, 0.5833, 1.0, 0.5833, 0.5, 0.5833, 0.5, 0.5833, 1.0, 0.5, 1.0, 0.5, 0.5, 0.5, 0.5, 0.5, 1.0, 0.4167, 1.0, 0.4167, 0.5, 0.4167, 0.5, 0.4167, 1.0, 0.3333, 1.0, 0.3333, 0.5, 0.3333, 0.5, 0.3333, 1.0, 0.25, 1.0, 0.25, 0.5, 0.25, 0.5, 0.25, 1.0, 0.1667, 1.0, 0.1667, 0.5, 0.37, 0.4578, 0.25, 0.49, 0.13, 0.4578, 0.04215, 0.37, 0.01, 0.25, 0.04215, 0.13, 0.13, 0.04215, 0.25, 0.01, 0.37, 0.04215, 0.4578, 0.13, 0.49, 0.25, 0.4578, 0.37, 0.1667, 0.5, 0.1667, 1.0, 0.08333, 1.0, 0.08333, 0.5, 0.08333, 0.5, 0.08333, 1.0, 7.451e-08, 1.0, 7.451e-08, 0.5, 0.75, 0.49, 0.87, 0.4578, 0.9578, 0.37, 0.99, 0.25, 0.9578, 0.13, 0.87, 0.04215, 0.75, 0.01, 0.63, 0.04215, 0.5422, 0.13, 0.51, 0.25, 0.5422, 0.37, 0.63, 0.4578])
me_cylinder_007.update()
me_cylinder_008 = bpy.data.meshes.new('Cylinder.008')
me_cylinder_008.from_pydata([(0.0, 1.0, -1.0), (7.377e-08, 1.0, -0.6877), (0.5, 0.866, -1.0), (0.5, 0.866, -0.6877), (0.866, 0.5, -1.0), (0.866, 0.5, -0.6877), (1.0, 0.0, -1.0), (1.0, 0.0, -0.6877), (0.866, -0.5, -1.0), (0.866, -0.5, -0.6877), (0.5, -0.866, -1.0), (0.5, -0.866, -0.6877), (0.0, -1.0, -1.0), (7.377e-08, -1.0, -0.6877), (-0.5, -0.866, -1.0), (-0.5, -0.866, -0.6877), (-0.866, -0.5, -1.0), (-0.866, -0.5, -0.6877), (-1.0, 0.0, -1.0), (-1.0, 0.0, -0.6877), (-0.866, 0.5, -1.0), (-0.866, 0.5, -0.6877), (-0.5, 0.866, -1.0), (-0.5, 0.866, -0.6877)], [], [(0, 1, 3, 2), (2, 3, 5, 4), (4, 5, 7, 6), (6, 7, 9, 8), (8, 9, 11, 10), (10, 11, 13, 12), (12, 13, 15, 14), (14, 15, 17, 16), (16, 17, 19, 18), (18, 19, 21, 20), (3, 1, 23, 21, 19, 17, 15, 13, 11, 9, 7, 5), (20, 21, 23, 22), (22, 23, 1, 0), (0, 2, 4, 6, 8, 10, 12, 14, 16, 18, 20, 22)])
_uv = me_cylinder_008.uv_layers.new(name='UVMap')
_uv.uv.foreach_set('vector', [1.0, 0.5, 1.0, 1.0, 0.9167, 1.0, 0.9167, 0.5, 0.9167, 0.5, 0.9167, 1.0, 0.8333, 1.0, 0.8333, 0.5, 0.8333, 0.5, 0.8333, 1.0, 0.75, 1.0, 0.75, 0.5, 0.75, 0.5, 0.75, 1.0, 0.6667, 1.0, 0.6667, 0.5, 0.6667, 0.5, 0.6667, 1.0, 0.5833, 1.0, 0.5833, 0.5, 0.5833, 0.5, 0.5833, 1.0, 0.5, 1.0, 0.5, 0.5, 0.5, 0.5, 0.5, 1.0, 0.4167, 1.0, 0.4167, 0.5, 0.4167, 0.5, 0.4167, 1.0, 0.3333, 1.0, 0.3333, 0.5, 0.3333, 0.5, 0.3333, 1.0, 0.25, 1.0, 0.25, 0.5, 0.25, 0.5, 0.25, 1.0, 0.1667, 1.0, 0.1667, 0.5, 0.37, 0.4578, 0.25, 0.49, 0.13, 0.4578, 0.04215, 0.37, 0.01, 0.25, 0.04215, 0.13, 0.13, 0.04215, 0.25, 0.01, 0.37, 0.04215, 0.4578, 0.13, 0.49, 0.25, 0.4578, 0.37, 0.1667, 0.5, 0.1667, 1.0, 0.08333, 1.0, 0.08333, 0.5, 0.08333, 0.5, 0.08333, 1.0, 7.451e-08, 1.0, 7.451e-08, 0.5, 0.75, 0.49, 0.87, 0.4578, 0.9578, 0.37, 0.99, 0.25, 0.9578, 0.13, 0.87, 0.04215, 0.75, 0.01, 0.63, 0.04215, 0.5422, 0.13, 0.51, 0.25, 0.5422, 0.37, 0.63, 0.4578])
me_cylinder_008.update()
me_cylinder_009 = bpy.data.meshes.new('Cylinder.009')
me_cylinder_009.from_pydata([(0.0, 1.0, -1.0), (7.377e-08, 1.0, -0.6877), (0.5, 0.866, -1.0), (0.5, 0.866, -0.6877), (0.866, 0.5, -1.0), (0.866, 0.5, -0.6877), (1.0, 0.0, -1.0), (1.0, 0.0, -0.6877), (0.866, -0.5, -1.0), (0.866, -0.5, -0.6877), (0.5, -0.866, -1.0), (0.5, -0.866, -0.6877), (0.0, -1.0, -1.0), (7.377e-08, -1.0, -0.6877), (-0.5, -0.866, -1.0), (-0.5, -0.866, -0.6877), (-0.866, -0.5, -1.0), (-0.866, -0.5, -0.6877), (-1.0, 0.0, -1.0), (-1.0, 0.0, -0.6877), (-0.866, 0.5, -1.0), (-0.866, 0.5, -0.6877), (-0.5, 0.866, -1.0), (-0.5, 0.866, -0.6877)], [], [(0, 1, 3, 2), (2, 3, 5, 4), (4, 5, 7, 6), (6, 7, 9, 8), (8, 9, 11, 10), (10, 11, 13, 12), (12, 13, 15, 14), (14, 15, 17, 16), (16, 17, 19, 18), (18, 19, 21, 20), (3, 1, 23, 21, 19, 17, 15, 13, 11, 9, 7, 5), (20, 21, 23, 22), (22, 23, 1, 0), (0, 2, 4, 6, 8, 10, 12, 14, 16, 18, 20, 22)])
_uv = me_cylinder_009.uv_layers.new(name='UVMap')
_uv.uv.foreach_set('vector', [1.0, 0.5, 1.0, 1.0, 0.9167, 1.0, 0.9167, 0.5, 0.9167, 0.5, 0.9167, 1.0, 0.8333, 1.0, 0.8333, 0.5, 0.8333, 0.5, 0.8333, 1.0, 0.75, 1.0, 0.75, 0.5, 0.75, 0.5, 0.75, 1.0, 0.6667, 1.0, 0.6667, 0.5, 0.6667, 0.5, 0.6667, 1.0, 0.5833, 1.0, 0.5833, 0.5, 0.5833, 0.5, 0.5833, 1.0, 0.5, 1.0, 0.5, 0.5, 0.5, 0.5, 0.5, 1.0, 0.4167, 1.0, 0.4167, 0.5, 0.4167, 0.5, 0.4167, 1.0, 0.3333, 1.0, 0.3333, 0.5, 0.3333, 0.5, 0.3333, 1.0, 0.25, 1.0, 0.25, 0.5, 0.25, 0.5, 0.25, 1.0, 0.1667, 1.0, 0.1667, 0.5, 0.37, 0.4578, 0.25, 0.49, 0.13, 0.4578, 0.04215, 0.37, 0.01, 0.25, 0.04215, 0.13, 0.13, 0.04215, 0.25, 0.01, 0.37, 0.04215, 0.4578, 0.13, 0.49, 0.25, 0.4578, 0.37, 0.1667, 0.5, 0.1667, 1.0, 0.08333, 1.0, 0.08333, 0.5, 0.08333, 0.5, 0.08333, 1.0, 7.451e-08, 1.0, 7.451e-08, 0.5, 0.75, 0.49, 0.87, 0.4578, 0.9578, 0.37, 0.99, 0.25, 0.9578, 0.13, 0.87, 0.04215, 0.75, 0.01, 0.63, 0.04215, 0.5422, 0.13, 0.51, 0.25, 0.5422, 0.37, 0.63, 0.4578])
me_cylinder_009.update()
me_cylinder_010 = bpy.data.meshes.new('Cylinder.010')
me_cylinder_010.from_pydata([(0.0, 1.0, -1.0), (7.377e-08, 1.0, -0.6877), (0.5, 0.866, -1.0), (0.5, 0.866, -0.6877), (0.866, 0.5, -1.0), (0.866, 0.5, -0.6877), (1.0, 0.0, -1.0), (1.0, 0.0, -0.6877), (0.866, -0.5, -1.0), (0.866, -0.5, -0.6877), (0.5, -0.866, -1.0), (0.5, -0.866, -0.6877), (0.0, -1.0, -1.0), (7.377e-08, -1.0, -0.6877), (-0.5, -0.866, -1.0), (-0.5, -0.866, -0.6877), (-0.866, -0.5, -1.0), (-0.866, -0.5, -0.6877), (-1.0, 0.0, -1.0), (-1.0, 0.0, -0.6877), (-0.866, 0.5, -1.0), (-0.866, 0.5, -0.6877), (-0.5, 0.866, -1.0), (-0.5, 0.866, -0.6877)], [], [(0, 1, 3, 2), (2, 3, 5, 4), (4, 5, 7, 6), (6, 7, 9, 8), (8, 9, 11, 10), (10, 11, 13, 12), (12, 13, 15, 14), (14, 15, 17, 16), (16, 17, 19, 18), (18, 19, 21, 20), (3, 1, 23, 21, 19, 17, 15, 13, 11, 9, 7, 5), (20, 21, 23, 22), (22, 23, 1, 0), (0, 2, 4, 6, 8, 10, 12, 14, 16, 18, 20, 22)])
_uv = me_cylinder_010.uv_layers.new(name='UVMap')
_uv.uv.foreach_set('vector', [1.0, 0.5, 1.0, 1.0, 0.9167, 1.0, 0.9167, 0.5, 0.9167, 0.5, 0.9167, 1.0, 0.8333, 1.0, 0.8333, 0.5, 0.8333, 0.5, 0.8333, 1.0, 0.75, 1.0, 0.75, 0.5, 0.75, 0.5, 0.75, 1.0, 0.6667, 1.0, 0.6667, 0.5, 0.6667, 0.5, 0.6667, 1.0, 0.5833, 1.0, 0.5833, 0.5, 0.5833, 0.5, 0.5833, 1.0, 0.5, 1.0, 0.5, 0.5, 0.5, 0.5, 0.5, 1.0, 0.4167, 1.0, 0.4167, 0.5, 0.4167, 0.5, 0.4167, 1.0, 0.3333, 1.0, 0.3333, 0.5, 0.3333, 0.5, 0.3333, 1.0, 0.25, 1.0, 0.25, 0.5, 0.25, 0.5, 0.25, 1.0, 0.1667, 1.0, 0.1667, 0.5, 0.37, 0.4578, 0.25, 0.49, 0.13, 0.4578, 0.04215, 0.37, 0.01, 0.25, 0.04215, 0.13, 0.13, 0.04215, 0.25, 0.01, 0.37, 0.04215, 0.4578, 0.13, 0.49, 0.25, 0.4578, 0.37, 0.1667, 0.5, 0.1667, 1.0, 0.08333, 1.0, 0.08333, 0.5, 0.08333, 0.5, 0.08333, 1.0, 7.451e-08, 1.0, 7.451e-08, 0.5, 0.75, 0.49, 0.87, 0.4578, 0.9578, 0.37, 0.99, 0.25, 0.9578, 0.13, 0.87, 0.04215, 0.75, 0.01, 0.63, 0.04215, 0.5422, 0.13, 0.51, 0.25, 0.5422, 0.37, 0.63, 0.4578])
me_cylinder_010.update()
me_cylinder_011 = bpy.data.meshes.new('Cylinder.011')
me_cylinder_011.from_pydata([(0.0, 1.0, -1.0), (7.377e-08, 1.0, -0.6877), (0.5, 0.866, -1.0), (0.5, 0.866, -0.6877), (0.866, 0.5, -1.0), (0.866, 0.5, -0.6877), (1.0, 0.0, -1.0), (1.0, 0.0, -0.6877), (0.866, -0.5, -1.0), (0.866, -0.5, -0.6877), (0.5, -0.866, -1.0), (0.5, -0.866, -0.6877), (0.0, -1.0, -1.0), (7.377e-08, -1.0, -0.6877), (-0.5, -0.866, -1.0), (-0.5, -0.866, -0.6877), (-0.866, -0.5, -1.0), (-0.866, -0.5, -0.6877), (-1.0, 0.0, -1.0), (-1.0, 0.0, -0.6877), (-0.866, 0.5, -1.0), (-0.866, 0.5, -0.6877), (-0.5, 0.866, -1.0), (-0.5, 0.866, -0.6877)], [], [(0, 1, 3, 2), (2, 3, 5, 4), (4, 5, 7, 6), (6, 7, 9, 8), (8, 9, 11, 10), (10, 11, 13, 12), (12, 13, 15, 14), (14, 15, 17, 16), (16, 17, 19, 18), (18, 19, 21, 20), (3, 1, 23, 21, 19, 17, 15, 13, 11, 9, 7, 5), (20, 21, 23, 22), (22, 23, 1, 0), (0, 2, 4, 6, 8, 10, 12, 14, 16, 18, 20, 22)])
_uv = me_cylinder_011.uv_layers.new(name='UVMap')
_uv.uv.foreach_set('vector', [1.0, 0.5, 1.0, 1.0, 0.9167, 1.0, 0.9167, 0.5, 0.9167, 0.5, 0.9167, 1.0, 0.8333, 1.0, 0.8333, 0.5, 0.8333, 0.5, 0.8333, 1.0, 0.75, 1.0, 0.75, 0.5, 0.75, 0.5, 0.75, 1.0, 0.6667, 1.0, 0.6667, 0.5, 0.6667, 0.5, 0.6667, 1.0, 0.5833, 1.0, 0.5833, 0.5, 0.5833, 0.5, 0.5833, 1.0, 0.5, 1.0, 0.5, 0.5, 0.5, 0.5, 0.5, 1.0, 0.4167, 1.0, 0.4167, 0.5, 0.4167, 0.5, 0.4167, 1.0, 0.3333, 1.0, 0.3333, 0.5, 0.3333, 0.5, 0.3333, 1.0, 0.25, 1.0, 0.25, 0.5, 0.25, 0.5, 0.25, 1.0, 0.1667, 1.0, 0.1667, 0.5, 0.37, 0.4578, 0.25, 0.49, 0.13, 0.4578, 0.04215, 0.37, 0.01, 0.25, 0.04215, 0.13, 0.13, 0.04215, 0.25, 0.01, 0.37, 0.04215, 0.4578, 0.13, 0.49, 0.25, 0.4578, 0.37, 0.1667, 0.5, 0.1667, 1.0, 0.08333, 1.0, 0.08333, 0.5, 0.08333, 0.5, 0.08333, 1.0, 7.451e-08, 1.0, 7.451e-08, 0.5, 0.75, 0.49, 0.87, 0.4578, 0.9578, 0.37, 0.99, 0.25, 0.9578, 0.13, 0.87, 0.04215, 0.75, 0.01, 0.63, 0.04215, 0.5422, 0.13, 0.51, 0.25, 0.5422, 0.37, 0.63, 0.4578])
me_cylinder_011.update()
me_cylinder_012 = bpy.data.meshes.new('Cylinder.012')
me_cylinder_012.from_pydata([(0.0, 1.0, -1.0), (7.377e-08, 1.0, -0.6877), (0.5, 0.866, -1.0), (0.5, 0.866, -0.6877), (0.866, 0.5, -1.0), (0.866, 0.5, -0.6877), (1.0, 0.0, -1.0), (1.0, 0.0, -0.6877), (0.866, -0.5, -1.0), (0.866, -0.5, -0.6877), (0.5, -0.866, -1.0), (0.5, -0.866, -0.6877), (0.0, -1.0, -1.0), (7.377e-08, -1.0, -0.6877), (-0.5, -0.866, -1.0), (-0.5, -0.866, -0.6877), (-0.866, -0.5, -1.0), (-0.866, -0.5, -0.6877), (-1.0, 0.0, -1.0), (-1.0, 0.0, -0.6877), (-0.866, 0.5, -1.0), (-0.866, 0.5, -0.6877), (-0.5, 0.866, -1.0), (-0.5, 0.866, -0.6877)], [], [(0, 1, 3, 2), (2, 3, 5, 4), (4, 5, 7, 6), (6, 7, 9, 8), (8, 9, 11, 10), (10, 11, 13, 12), (12, 13, 15, 14), (14, 15, 17, 16), (16, 17, 19, 18), (18, 19, 21, 20), (3, 1, 23, 21, 19, 17, 15, 13, 11, 9, 7, 5), (20, 21, 23, 22), (22, 23, 1, 0), (0, 2, 4, 6, 8, 10, 12, 14, 16, 18, 20, 22)])
_uv = me_cylinder_012.uv_layers.new(name='UVMap')
_uv.uv.foreach_set('vector', [1.0, 0.5, 1.0, 1.0, 0.9167, 1.0, 0.9167, 0.5, 0.9167, 0.5, 0.9167, 1.0, 0.8333, 1.0, 0.8333, 0.5, 0.8333, 0.5, 0.8333, 1.0, 0.75, 1.0, 0.75, 0.5, 0.75, 0.5, 0.75, 1.0, 0.6667, 1.0, 0.6667, 0.5, 0.6667, 0.5, 0.6667, 1.0, 0.5833, 1.0, 0.5833, 0.5, 0.5833, 0.5, 0.5833, 1.0, 0.5, 1.0, 0.5, 0.5, 0.5, 0.5, 0.5, 1.0, 0.4167, 1.0, 0.4167, 0.5, 0.4167, 0.5, 0.4167, 1.0, 0.3333, 1.0, 0.3333, 0.5, 0.3333, 0.5, 0.3333, 1.0, 0.25, 1.0, 0.25, 0.5, 0.25, 0.5, 0.25, 1.0, 0.1667, 1.0, 0.1667, 0.5, 0.37, 0.4578, 0.25, 0.49, 0.13, 0.4578, 0.04215, 0.37, 0.01, 0.25, 0.04215, 0.13, 0.13, 0.04215, 0.25, 0.01, 0.37, 0.04215, 0.4578, 0.13, 0.49, 0.25, 0.4578, 0.37, 0.1667, 0.5, 0.1667, 1.0, 0.08333, 1.0, 0.08333, 0.5, 0.08333, 0.5, 0.08333, 1.0, 7.451e-08, 1.0, 7.451e-08, 0.5, 0.75, 0.49, 0.87, 0.4578, 0.9578, 0.37, 0.99, 0.25, 0.9578, 0.13, 0.87, 0.04215, 0.75, 0.01, 0.63, 0.04215, 0.5422, 0.13, 0.51, 0.25, 0.5422, 0.37, 0.63, 0.4578])
me_cylinder_012.update()
me_cylinder_013 = bpy.data.meshes.new('Cylinder.013')
me_cylinder_013.from_pydata([(0.0, 1.0, -1.0), (7.377e-08, 1.0, -0.6877), (0.5, 0.866, -1.0), (0.5, 0.866, -0.6877), (0.866, 0.5, -1.0), (0.866, 0.5, -0.6877), (1.0, 0.0, -1.0), (1.0, 0.0, -0.6877), (0.866, -0.5, -1.0), (0.866, -0.5, -0.6877), (0.5, -0.866, -1.0), (0.5, -0.866, -0.6877), (0.0, -1.0, -1.0), (7.377e-08, -1.0, -0.6877), (-0.5, -0.866, -1.0), (-0.5, -0.866, -0.6877), (-0.866, -0.5, -1.0), (-0.866, -0.5, -0.6877), (-1.0, 0.0, -1.0), (-1.0, 0.0, -0.6877), (-0.866, 0.5, -1.0), (-0.866, 0.5, -0.6877), (-0.5, 0.866, -1.0), (-0.5, 0.866, -0.6877)], [], [(0, 1, 3, 2), (2, 3, 5, 4), (4, 5, 7, 6), (6, 7, 9, 8), (8, 9, 11, 10), (10, 11, 13, 12), (12, 13, 15, 14), (14, 15, 17, 16), (16, 17, 19, 18), (18, 19, 21, 20), (3, 1, 23, 21, 19, 17, 15, 13, 11, 9, 7, 5), (20, 21, 23, 22), (22, 23, 1, 0), (0, 2, 4, 6, 8, 10, 12, 14, 16, 18, 20, 22)])
_uv = me_cylinder_013.uv_layers.new(name='UVMap')
_uv.uv.foreach_set('vector', [1.0, 0.5, 1.0, 1.0, 0.9167, 1.0, 0.9167, 0.5, 0.9167, 0.5, 0.9167, 1.0, 0.8333, 1.0, 0.8333, 0.5, 0.8333, 0.5, 0.8333, 1.0, 0.75, 1.0, 0.75, 0.5, 0.75, 0.5, 0.75, 1.0, 0.6667, 1.0, 0.6667, 0.5, 0.6667, 0.5, 0.6667, 1.0, 0.5833, 1.0, 0.5833, 0.5, 0.5833, 0.5, 0.5833, 1.0, 0.5, 1.0, 0.5, 0.5, 0.5, 0.5, 0.5, 1.0, 0.4167, 1.0, 0.4167, 0.5, 0.4167, 0.5, 0.4167, 1.0, 0.3333, 1.0, 0.3333, 0.5, 0.3333, 0.5, 0.3333, 1.0, 0.25, 1.0, 0.25, 0.5, 0.25, 0.5, 0.25, 1.0, 0.1667, 1.0, 0.1667, 0.5, 0.37, 0.4578, 0.25, 0.49, 0.13, 0.4578, 0.04215, 0.37, 0.01, 0.25, 0.04215, 0.13, 0.13, 0.04215, 0.25, 0.01, 0.37, 0.04215, 0.4578, 0.13, 0.49, 0.25, 0.4578, 0.37, 0.1667, 0.5, 0.1667, 1.0, 0.08333, 1.0, 0.08333, 0.5, 0.08333, 0.5, 0.08333, 1.0, 7.451e-08, 1.0, 7.451e-08, 0.5, 0.75, 0.49, 0.87, 0.4578, 0.9578, 0.37, 0.99, 0.25, 0.9578, 0.13, 0.87, 0.04215, 0.75, 0.01, 0.63, 0.04215, 0.5422, 0.13, 0.51, 0.25, 0.5422, 0.37, 0.63, 0.4578])
me_cylinder_013.update()
me_cube_002 = bpy.data.meshes.new('Cube.002')
me_cube_002.from_pydata([(-1.0, -1.0, -1.0), (-1.0, -1.0, -0.7361), (-1.0, 1.0, -1.0), (-1.0, 1.0, -0.7361), (0.1242, -1.0, -1.0), (0.1242, -1.0, -0.7361), (0.1242, 1.0, -1.0), (0.1242, 1.0, -0.7361)], [], [(0, 1, 3, 2), (2, 3, 7, 6), (6, 7, 5, 4), (4, 5, 1, 0), (2, 6, 4, 0), (7, 3, 1, 5)])
_uv = me_cube_002.uv_layers.new(name='UVMap')
_uv.uv.foreach_set('vector', [0.375, 0.0, 0.625, 0.0, 0.625, 0.25, 0.375, 0.25, 0.375, 0.25, 0.625, 0.25, 0.625, 0.5, 0.375, 0.5, 0.375, 0.5, 0.625, 0.5, 0.625, 0.75, 0.375, 0.75, 0.375, 0.75, 0.625, 0.75, 0.625, 1.0, 0.375, 1.0, 0.125, 0.5, 0.375, 0.5, 0.375, 0.75, 0.125, 0.75, 0.625, 0.5, 0.875, 0.5, 0.875, 0.75, 0.625, 0.75])
me_cube_002.update()
me_cube_003 = bpy.data.meshes.new('Cube.003')
me_cube_003.from_pydata([(-1.0, -1.0, -1.0), (-1.0, -1.0, -0.7361), (-1.0, 1.0, -1.0), (-1.0, 1.0, -0.7361), (0.1242, -1.0, -1.0), (0.1242, -1.0, -0.7361), (0.1242, 1.0, -1.0), (0.1242, 1.0, -0.7361)], [], [(0, 1, 3, 2), (2, 3, 7, 6), (6, 7, 5, 4), (4, 5, 1, 0), (2, 6, 4, 0), (7, 3, 1, 5)])
_uv = me_cube_003.uv_layers.new(name='UVMap')
_uv.uv.foreach_set('vector', [0.375, 0.0, 0.625, 0.0, 0.625, 0.25, 0.375, 0.25, 0.375, 0.25, 0.625, 0.25, 0.625, 0.5, 0.375, 0.5, 0.375, 0.5, 0.625, 0.5, 0.625, 0.75, 0.375, 0.75, 0.375, 0.75, 0.625, 0.75, 0.625, 1.0, 0.375, 1.0, 0.125, 0.5, 0.375, 0.5, 0.375, 0.75, 0.125, 0.75, 0.625, 0.5, 0.875, 0.5, 0.875, 0.75, 0.625, 0.75])
me_cube_003.update()
me_cube_004 = bpy.data.meshes.new('Cube.004')
me_cube_004.from_pydata([(-1.0, -1.0, -1.0), (-1.0, -1.0, -0.7361), (-1.0, 1.0, -1.0), (-1.0, 1.0, -0.7361), (0.1242, -1.0, -1.0), (0.1242, -1.0, -0.7361), (0.1242, 1.0, -1.0), (0.1242, 1.0, -0.7361)], [], [(0, 1, 3, 2), (2, 3, 7, 6), (6, 7, 5, 4), (4, 5, 1, 0), (2, 6, 4, 0), (7, 3, 1, 5)])
_uv = me_cube_004.uv_layers.new(name='UVMap')
_uv.uv.foreach_set('vector', [0.375, 0.0, 0.625, 0.0, 0.625, 0.25, 0.375, 0.25, 0.375, 0.25, 0.625, 0.25, 0.625, 0.5, 0.375, 0.5, 0.375, 0.5, 0.625, 0.5, 0.625, 0.75, 0.375, 0.75, 0.375, 0.75, 0.625, 0.75, 0.625, 1.0, 0.375, 1.0, 0.125, 0.5, 0.375, 0.5, 0.375, 0.75, 0.125, 0.75, 0.625, 0.5, 0.875, 0.5, 0.875, 0.75, 0.625, 0.75])
me_cube_004.update()

# ---- objects
ob_cube = bpy.data.objects.new('Cube', me_cube)
ob_cylinder = bpy.data.objects.new('Cylinder', me_cylinder)
ob_cylinder_001 = bpy.data.objects.new('Cylinder.001', me_cylinder_001)
ob_cylinder_002 = bpy.data.objects.new('Cylinder.002', me_cylinder_002)
ob_cube_001 = bpy.data.objects.new('Cube.001', me_cube_001)
ob_cylinder_003 = bpy.data.objects.new('Cylinder.003', me_cylinder_003)
ob_cylinder_004 = bpy.data.objects.new('Cylinder.004', me_cylinder_004)
ob_cylinder_005 = bpy.data.objects.new('Cylinder.005', me_cylinder_005)
ob_cylinder_006 = bpy.data.objects.new('Cylinder.006', me_cylinder_006)
ob_cylinder_007 = bpy.data.objects.new('Cylinder.007', me_cylinder_007)
ob_cylinder_008 = bpy.data.objects.new('Cylinder.008', me_cylinder_008)
ob_cylinder_009 = bpy.data.objects.new('Cylinder.009', me_cylinder_009)
ob_cylinder_010 = bpy.data.objects.new('Cylinder.010', me_cylinder_010)
ob_cylinder_011 = bpy.data.objects.new('Cylinder.011', me_cylinder_011)
ob_cylinder_012 = bpy.data.objects.new('Cylinder.012', me_cylinder_012)
ob_cylinder_013 = bpy.data.objects.new('Cylinder.013', me_cylinder_013)
ob_cube_002 = bpy.data.objects.new('Cube.002', me_cube_002)
ob_cube_003 = bpy.data.objects.new('Cube.003', me_cube_003)
ob_cube_004 = bpy.data.objects.new('Cube.004', me_cube_004)

# ---- transforms, parenting, visibility, modifiers, constraints
ob_cube.location = (0.0, 0.0, 0.0)
ob_cube.lock_rotations_4d = False
ob_cube.empty_display_type = 'ARROWS'
ob_cube.lineart.crease_threshold = 0.0
ob_cylinder.location = (-0.4356, -0.5789, 0.549)
ob_cylinder.rotation_euler = (0.0, 1.571, 0.0)
ob_cylinder.scale = (0.1708, 0.1708, 0.1708)
ob_cylinder_001.location = (-0.4356, 0.6952, 0.5667)
ob_cylinder_001.rotation_euler = (0.0, 1.571, 0.0)
ob_cylinder_001.scale = (0.1708, 0.1708, 0.1708)
ob_cylinder_002.location = (-0.4356, 0.002057, -0.7957)
ob_cylinder_002.rotation_euler = (0.0, 1.571, 0.0)
ob_cylinder_002.scale = (0.1708, 0.1708, 0.1708)
ob_cube_001.location = (-0.5883, 0.0, 0.0)
ob_cube_001.scale = (0.1825, 0.1825, 0.1825)
ob_cylinder_003.location = (0.6138, 0.0, 0.0)
ob_cylinder_003.scale = (0.2856, 0.2856, 0.2856)
ob_cylinder_004.location = (0.6079, -0.00324, -0.003527)
ob_cylinder_004.scale = (0.2616, 0.2616, 0.2616)
ob_cylinder_005.location = (1.36, -0.007133, 0.7672)
ob_cylinder_005.rotation_euler = (0.0, 1.571, 0.0)
ob_cylinder_005.scale = (0.1755, 0.1755, 0.1755)
ob_cylinder_006.location = (1.36, -0.007133, 0.7672)
ob_cylinder_006.rotation_euler = (0.0, 1.571, 0.0)
ob_cylinder_006.scale = (0.1755, 0.1755, 0.1755)
ob_cylinder_007.location = (1.307, -0.006101, 0.7672)
ob_cylinder_007.rotation_euler = (0.0, 1.571, 0.0)
ob_cylinder_007.scale = (0.07335, 0.07335, 0.07335)
ob_cylinder_008.location = (1.26, 0.1069, 0.7672)
ob_cylinder_008.rotation_euler = (0.0, 1.571, 0.0)
ob_cylinder_008.scale = (0.02543, 0.02543, 0.02543)
ob_cylinder_009.location = (1.26, -0.1279, 0.7672)
ob_cylinder_009.rotation_euler = (0.0, 1.571, 0.0)
ob_cylinder_009.scale = (0.02543, 0.02543, 0.02543)
ob_cylinder_010.location = (1.26, 0.04968, 0.6708)
ob_cylinder_010.rotation_euler = (0.0, 1.571, 0.0)
ob_cylinder_010.scale = (0.02543, 0.02543, 0.02543)
ob_cylinder_011.location = (1.26, -0.07017, 0.6708)
ob_cylinder_011.rotation_euler = (0.0, 1.571, 0.0)
ob_cylinder_011.scale = (0.02543, 0.02543, 0.02543)
ob_cylinder_012.location = (1.26, -0.07017, 0.8656)
ob_cylinder_012.rotation_euler = (0.0, 1.571, 0.0)
ob_cylinder_012.scale = (0.02543, 0.02543, 0.02543)
ob_cylinder_013.location = (1.26, 0.04968, 0.8665)
ob_cylinder_013.rotation_euler = (0.0, 1.571, 0.0)
ob_cylinder_013.scale = (0.02543, 0.02543, 0.02543)
ob_cube_002.location = (-0.5509, 0.6399, 0.6299)
ob_cube_002.rotation_euler = (0.7906, 0.0, 0.0)
ob_cube_002.scale = (0.1053, 0.1053, 0.1053)
ob_cube_003.location = (-0.5509, -0.6458, 0.6122)
ob_cube_003.rotation_euler = (0.7906, 0.0, 0.0)
ob_cube_003.scale = (0.1053, 0.1053, 0.1053)
ob_cube_004.location = (-0.5509, -0.06628, -0.8604)
ob_cube_004.rotation_euler = (2.356, 0.0, 0.0)
ob_cube_004.scale = (0.1053, 0.1053, 0.1053)

# ---- collection membership
col_collection.objects.link(ob_cube)
col_collection.objects.link(ob_cylinder)
col_collection.objects.link(ob_cylinder_001)
col_collection.objects.link(ob_cylinder_002)
col_collection.objects.link(ob_cube_001)
col_collection.objects.link(ob_cylinder_003)
col_collection.objects.link(ob_cylinder_004)
col_collection.objects.link(ob_cylinder_005)
col_collection.objects.link(ob_cylinder_006)
col_collection.objects.link(ob_cylinder_007)
col_collection.objects.link(ob_cylinder_008)
col_collection.objects.link(ob_cylinder_009)
col_collection.objects.link(ob_cylinder_010)
col_collection.objects.link(ob_cylinder_011)
col_collection.objects.link(ob_cylinder_012)
col_collection.objects.link(ob_cylinder_013)
col_collection.objects.link(ob_cube_002)
col_collection.objects.link(ob_cube_003)
col_collection.objects.link(ob_cube_004)

# ---- scene / render settings (as saved in the file)
scene.frame_start = 1; scene.frame_end = 250; scene.frame_set(1)
scene.render.engine = 'BLENDER_EEVEE_NEXT'
scene.cycles.sampling_pattern = 'TABULATED_SOBOL'
scene.cycles.use_light_tree = False
scene.view_settings.view_transform = 'Filmic'
bpy.context.view_layer.update()

# ---- added for rendering (the .blend has no active camera and no usable light): camera, sun
cam_auto = bpy.data.cameras.new('AutoCamera')
cam_auto.lens = 50.0
cam_auto.sensor_width = 36.0
cam_auto.clip_end = 1000.0
ob_auto_camera = bpy.data.objects.new('AutoCamera', cam_auto)
scene.collection.objects.link(ob_auto_camera)
ob_auto_camera.location = (4.07096, -4.73118, 2.84891)
ob_auto_camera.rotation_euler = (1.09748, -7.21219e-08, 0.694738)
scene.camera = ob_auto_camera
light_auto_sun = bpy.data.lights.new('AutoSun', 'SUN')
light_auto_sun.energy = 3.0
light_auto_sun.angle = 0.0523599
ob_auto_sun = bpy.data.objects.new('AutoSun', light_auto_sun)
scene.collection.objects.link(ob_auto_sun)
ob_auto_sun.rotation_euler = (0.872665, 0.174533, 0.523599)
bpy.context.view_layer.update()
